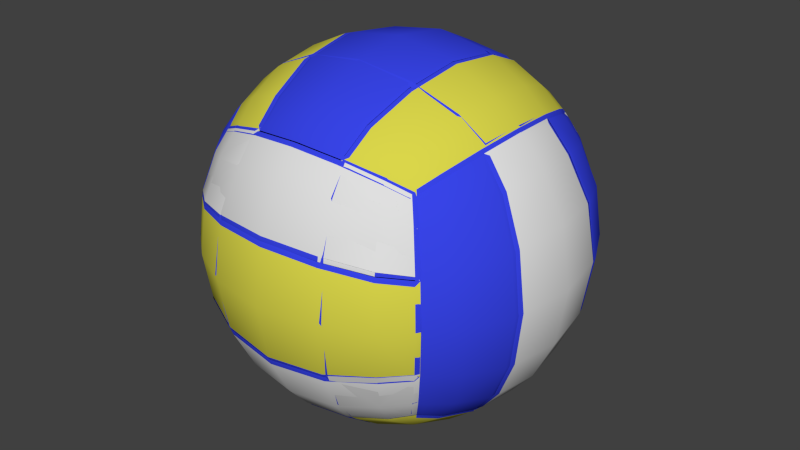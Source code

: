 # Source: Volleyball.blend  (saved by Blender 2.73.0; exported with 4.5.12 LTS)
import bpy
from mathutils import Matrix  # noqa: F401  (used for matrix-valued properties, if any)

bpy.ops.wm.read_factory_settings(use_empty=True)
scene = bpy.context.scene
scene.name = 'Scene'

# ---- collections
col_collection_1 = bpy.data.collections.new('Collection 1'); scene.collection.children.link(col_collection_1)

# ---- materials (node trees are filled in below, after node groups)
mat_blue_texture = bpy.data.materials.new('blue_texture')
mat_blue_texture.alpha_threshold = 0.0
mat_blue_texture.use_transparent_shadow = False
mat_blue_texture.diffuse_color = (0.03941, 0.05833, 0.8, 1.0)
mat_blue_texture.roughness = 0.5
mat_white_greyish_texture = bpy.data.materials.new('white_greyish_texture')
mat_white_greyish_texture.alpha_threshold = 0.0
mat_white_greyish_texture.use_transparent_shadow = False
mat_white_greyish_texture.diffuse_color = (0.7357, 0.7357, 0.7357, 1.0)
mat_white_greyish_texture.roughness = 0.5
mat_yellow_light_texture = bpy.data.materials.new('yellow_light_texture')
mat_yellow_light_texture.alpha_threshold = 0.0
mat_yellow_light_texture.use_transparent_shadow = False
mat_yellow_light_texture.diffuse_color = (0.6982, 0.6682, 0.06901, 1.0)
mat_yellow_light_texture.roughness = 0.5

# ---- material node trees

# ---- world
world_world = bpy.data.worlds.new('World'); scene.world = world_world
world_world.color = (0.05088, 0.05088, 0.05088)
world_world.use_sun_shadow = False
world_world.sun_shadow_jitter_overblur = 0.0
world_world.cycles.sampling_method = 'MANUAL'
world_world.cycles.sample_map_resolution = 256

# ---- meshes
me_cube_006 = bpy.data.meshes.new('Cube.006')
me_cube_006.from_pydata([(0.2051, 0.3006, 0.2097), (0.2023, -0.3015, -0.2112), (-0.3503, 0.005979, -0.2316), (-0.3487, -0.004419, 0.2341), (-0.4201, 0.0009371, 0.001465), (0.3503, -0.005979, 0.2316), (0.3487, 0.004419, -0.2341), (0.4201, -0.0009371, -0.001466), (0.2037, -0.3106, 0.1961), (-0.2037, -0.3097, 0.1975), (-5.945e-06, -0.3546, 0.2251), (-0.2051, -0.3006, -0.2097), (-0.001608, -0.3442, -0.2407), (0.2037, 0.3097, -0.1975), (-0.2037, 0.3106, -0.1961), (5.946e-06, 0.3546, -0.2251), (-0.2023, 0.3015, 0.2112), (0.001608, 0.3442, 0.2407), (-0.1932, -0.2645, -0.2616), (0.1914, 0.276, -0.2509), (-0.255, 0.267, 0.1986), (0.1932, 0.2645, 0.2616), (0.2563, 0.2744, -0.1865), (0.1919, -0.2768, 0.2495), (-0.2576, -0.2658, -0.1968), (0.2563, -0.2755, 0.1847), (0.1902, -0.2654, -0.263), (-0.001694, -0.297, -0.2957), (-0.3045, 0.007128, -0.2879), (-0.1919, 0.2768, -0.2495), (-0.0002932, 0.3099, -0.2822), (0.3025, 0.005774, -0.29), (-0.2563, 0.2755, -0.1847), (-0.1902, 0.2654, 0.263), (0.001694, 0.297, 0.2957), (0.2576, 0.2658, 0.1968), (-0.3025, -0.005774, 0.29), (-0.1914, -0.276, 0.2509), (0.0002932, -0.3099, 0.2822), (0.3045, -0.007128, 0.2879), (-0.2563, -0.2744, 0.1865), (0.255, -0.267, -0.1986), (-0.3396, -0.09623, -0.2252), (-0.3381, -0.1062, 0.223), (-0.4005, -0.1215, -0.001337), (-0.3391, 0.1078, -0.2207), (-0.3376, 0.09775, 0.2276), (-0.3999, 0.1233, 0.004129), (-0.3981, -0.002075, 0.1341), (-0.399, 0.003853, -0.1313), (0.3391, -0.1078, 0.2207), (0.3376, -0.09775, -0.2276), (0.3999, -0.1233, -0.004129), (0.3396, 0.09623, 0.2252), (0.3381, 0.1062, -0.223), (0.4005, 0.1215, 0.001336), (0.3981, 0.002075, -0.1341), (0.399, -0.003853, 0.1313), (0.223, -0.336, 0.1136), (-0.2237, -0.335, 0.1151), (-0.0004206, -0.3971, 0.1334), (0.2222, -0.3306, -0.13), (-0.2245, -0.3296, -0.1284), (-0.001398, -0.3908, -0.1509), (-0.1122, -0.3415, 0.2173), (0.1122, -0.342, 0.2165), (-0.1138, -0.3315, -0.2315), (0.1107, -0.332, -0.2323), (0.2237, 0.335, -0.1151), (-0.223, 0.336, -0.1136), (0.0004206, 0.3971, -0.1334), (0.2245, 0.3296, 0.1284), (-0.2222, 0.3306, 0.13), (0.001398, 0.3908, 0.1509), (-0.1122, 0.342, -0.2165), (0.1122, 0.3415, -0.2173), (-0.1107, 0.332, 0.2323), (0.1138, 0.3315, 0.2315), (0.2356, -0.2466, -0.2434), (0.2368, 0.2561, -0.2321), (0.2384, 0.2455, 0.2417), (0.2372, -0.2572, 0.2305), (-0.2384, -0.2455, -0.2417), (-0.2372, 0.2572, -0.2305), (-0.2356, 0.2466, 0.2434), (-0.2368, -0.2561, 0.2321), (0.1027, -0.2881, -0.2866), (-0.106, -0.2876, -0.2858), (-0.2962, -0.08829, -0.2815), (-0.2957, 0.1021, -0.2773), (-0.1046, 0.3006, -0.2727), (0.1041, 0.3001, -0.2734), (0.2942, 0.1008, -0.2793), (0.2938, -0.08961, -0.2836), (-0.2764, 0.2943, -0.1077), (-0.2756, 0.2891, 0.1226), (-0.1027, 0.2881, 0.2866), (0.106, 0.2876, 0.2858), (0.2778, 0.2879, 0.1207), (0.277, 0.293, -0.1096), (-0.2938, 0.08961, 0.2836), (-0.2942, -0.1008, 0.2793), (-0.1041, -0.3001, 0.2734), (0.1046, -0.3006, 0.2727), (0.2957, -0.1021, 0.2773), (0.2962, 0.08829, 0.2815), (-0.277, -0.293, 0.1096), (-0.2778, -0.2879, -0.1207), (0.2756, -0.2891, -0.1226), (0.2764, -0.2943, 0.1077), (-0.3816, -0.1183, 0.1249), (-0.3825, -0.1126, -0.1274), (-0.3811, 0.1143, 0.1301), (-0.3819, 0.12, -0.1222), (0.3811, -0.1143, -0.1301), (0.3819, -0.12, 0.1222), (0.3816, 0.1183, -0.1249), (0.3825, 0.1126, 0.1274), (-0.1266, -0.3783, 0.1281), (0.1258, -0.3788, 0.1272), (-0.1275, -0.3722, -0.1439), (0.1249, -0.3727, -0.1448), (-0.1258, 0.3788, -0.1272), (0.1266, 0.3783, -0.1281), (-0.1249, 0.3727, 0.1448), (0.1275, 0.3722, 0.1439), (-0.1054, -0.2787, -0.2913), (-0.1921, -0.2557, -0.2671), (-0.2419, -0.2346, -0.245), (0.1034, 0.2914, -0.2793), (0.1903, 0.2674, -0.2568), (0.2403, 0.2453, -0.236), (-0.2843, 0.2836, 0.1111), (-0.2607, 0.2583, 0.1973), (-0.2392, 0.2357, 0.2467), (0.1054, 0.2787, 0.2913), (0.1921, 0.2557, 0.2671), (0.2419, 0.2346, 0.245), (0.2856, 0.287, -0.09836), (0.262, 0.2656, -0.1856), (0.1041, -0.2919, 0.2785), (0.1908, -0.2682, 0.2554), (0.2408, -0.2464, 0.2343), (-0.2864, -0.2823, -0.1091), (-0.2633, -0.2571, -0.1954), (0.285, -0.2882, 0.09637), (0.2621, -0.2668, 0.1837), (0.2392, -0.2357, -0.2467), (0.189, -0.2565, -0.2685), (0.1021, -0.2791, -0.292), (-0.001693, -0.288, -0.3011), (-0.2866, -0.09673, -0.2866), (-0.2956, 0.007234, -0.2935), (-0.2861, 0.1107, -0.282), (-0.2408, 0.2464, -0.2343), (-0.1908, 0.2682, -0.2554), (-0.1041, 0.2919, -0.2785), (-0.0003329, 0.3011, -0.288), (0.2846, 0.1095, -0.284), (0.2936, 0.005919, -0.2956), (0.2841, -0.098, -0.2886), (-0.2621, 0.2668, -0.1837), (-0.285, 0.2882, -0.09637), (-0.189, 0.2565, 0.2685), (-0.1021, 0.2791, 0.292), (0.001693, 0.288, 0.3011), (0.2633, 0.2571, 0.1954), (0.2864, 0.2823, 0.1091), (-0.2841, 0.098, 0.2886), (-0.2936, -0.005919, 0.2956), (-0.2846, -0.1095, 0.284), (-0.2403, -0.2453, 0.236), (-0.1903, -0.2674, 0.2568), (-0.1034, -0.2914, 0.2793), (0.0003329, -0.3011, 0.288), (0.2861, -0.1107, 0.282), (0.2956, -0.007234, 0.2935), (0.2866, 0.09673, 0.2866), (-0.262, -0.2656, 0.1856), (-0.2856, -0.287, 0.09836), (0.2607, -0.2583, -0.1973), (0.2843, -0.2836, -0.1111), (-0.3776, -0.122, -0.1271), (-0.3351, -0.1056, -0.224), (-0.3336, -0.1156, 0.2213), (-0.3767, -0.1276, 0.1241), (-0.3956, -0.1308, -0.001561), (-0.377, 0.1292, -0.1215), (-0.3346, 0.117, -0.219), (-0.333, 0.1071, 0.2263), (-0.3762, 0.1236, 0.1297), (-0.395, 0.1326, 0.004319), (0.377, -0.1292, 0.1215), (0.3346, -0.117, 0.219), (0.333, -0.1071, -0.2263), (0.3762, -0.1236, -0.1297), (0.395, -0.1326, -0.004319), (0.3776, 0.122, 0.1271), (0.3351, 0.1056, 0.224), (0.3336, 0.1156, -0.2213), (0.3767, 0.1276, -0.1241), (0.3956, 0.1308, 0.001561), (0.1252, -0.3799, 0.1167), (0.2223, -0.337, 0.1031), (-0.2231, -0.336, 0.1047), (-0.1261, -0.3793, 0.1176), (-0.0004593, -0.3981, 0.1229), (0.1243, -0.3743, -0.1344), (0.2216, -0.332, -0.1196), (-0.2239, -0.331, -0.118), (-0.1269, -0.3737, -0.1336), (-0.001365, -0.3922, -0.1405), (0.1261, 0.3793, -0.1176), (0.2231, 0.336, -0.1047), (-0.2223, 0.337, -0.1031), (-0.1252, 0.3799, -0.1167), (0.0004593, 0.3981, -0.1229), (0.1269, 0.3737, 0.1336), (0.2239, 0.331, 0.118), (-0.2216, 0.332, 0.1196), (-0.1243, 0.3743, 0.1344), (0.001365, 0.3922, 0.1405), (0.2068, 0.1971, 0.3079), (-0.2068, 0.2102, -0.2991), (-0.233, -0.3495, -0.005174), (0.2329, -0.3494, -0.009908), (-5.243e-05, -0.42, -0.009063), (0.233, 0.3495, 0.005174), (-0.2329, 0.3494, 0.009908), (5.244e-05, 0.42, 0.009063), (0.2006, 0.2103, -0.3032), (0.2005, -0.197, -0.312), (0.2294, 0.007563, -0.3518), (-0.2068, -0.1971, -0.3079), (-0.2365, 0.007519, -0.3471), (-0.2005, 0.197, 0.312), (-0.2006, -0.2103, 0.3032), (-0.2294, -0.007563, 0.3518), (0.2068, -0.2102, 0.2991), (0.2365, -0.007519, 0.3471), (-0.2591, -0.1858, -0.2722), (-0.2535, 0.1858, 0.2774), (0.1944, -0.2621, 0.2632), (0.2591, 0.1858, 0.2722), (-0.1889, 0.2504, 0.2781), (0.2536, 0.1975, -0.2691), (-0.1944, -0.2504, -0.2742), (0.1889, 0.2621, -0.2671), (-0.259, 0.1974, -0.2639), (-0.2921, 0.006521, -0.3005), (-0.289, -0.3035, -0.003611), (-0.2536, -0.1975, 0.2691), (-0.2859, -0.006575, 0.3063), (-0.289, 0.3034, 0.009484), (-0.1889, -0.2621, 0.2671), (0.259, -0.1974, 0.2639), (0.2921, -0.00652, 0.3005), (0.1944, 0.2504, 0.2742), (0.289, -0.3034, -0.009484), (0.2535, -0.1858, -0.2774), (0.2859, 0.006575, -0.3063), (0.289, 0.3035, 0.003611), (0.1889, -0.2504, -0.2781), (-0.1944, 0.2621, -0.2632), (-0.2253, -0.3363, -0.107), (0.2231, -0.3363, -0.1116), (-0.001294, -0.3975, -0.1311), (-0.2232, -0.3407, 0.09696), (0.2252, -0.3407, 0.09241), (0.001194, -0.4027, 0.1138), (0.1327, -0.3984, -0.009947), (-0.1328, -0.3984, -0.007249), (0.2232, 0.3407, -0.09696), (-0.2252, 0.3407, -0.09241), (-0.001194, 0.4027, -0.1138), (0.2253, 0.3363, 0.107), (-0.2231, 0.3363, 0.1116), (0.001294, 0.3975, 0.1311), (-0.1327, 0.3984, 0.009947), (0.1328, 0.3984, 0.007249), (0.1184, 0.2305, -0.3292), (0.1184, -0.2161, -0.3388), (0.1382, 0.008515, -0.3954), (-0.1252, 0.2305, -0.3267), (-0.1252, -0.2161, -0.3364), (-0.1462, 0.008488, -0.3925), (0.221, -0.1049, -0.3414), (0.221, 0.1195, -0.3366), (-0.2279, -0.105, -0.3369), (-0.2279, 0.1194, -0.332), (-0.1184, 0.2161, 0.3388), (-0.1184, -0.2305, 0.3292), (-0.1382, -0.008515, 0.3954), (0.1252, 0.2161, 0.3364), (0.1252, -0.2305, 0.3267), (0.1462, -0.008488, 0.3925), (-0.221, -0.1195, 0.3366), (-0.221, 0.1049, 0.3414), (0.2279, -0.1194, 0.332), (0.2279, 0.105, 0.3369), (-0.2395, 0.2423, -0.2438), (-0.2344, 0.2315, 0.2589), (0.2396, 0.2315, 0.2541), (0.2345, 0.2424, -0.2486), (-0.2396, -0.2315, -0.2541), (-0.2345, -0.2424, 0.2486), (0.2395, -0.2423, 0.2438), (0.2344, -0.2315, -0.2589), (-0.2827, 0.1107, -0.289), (-0.2827, -0.09802, -0.2935), (-0.2815, -0.2929, -0.09872), (-0.2796, -0.297, 0.09169), (-0.2767, -0.1107, 0.2947), (-0.2767, 0.09796, 0.2992), (-0.2795, 0.2928, 0.1044), (-0.2814, 0.297, -0.08599), (-0.1123, -0.2829, 0.2863), (0.1181, -0.2829, 0.2839), (0.2827, -0.1107, 0.289), (0.2827, 0.09802, 0.2935), (0.1182, 0.2704, 0.2959), (-0.1122, 0.2704, 0.2982), (0.2814, -0.297, 0.08599), (0.2795, -0.2928, -0.1044), (0.2767, -0.09796, -0.2992), (0.2767, 0.1107, -0.2947), (0.2796, 0.297, -0.09169), (0.2815, 0.2929, 0.09872), (0.1122, -0.2704, -0.2982), (-0.1182, -0.2704, -0.2959), (-0.1181, 0.2829, -0.2839), (0.1123, 0.2829, -0.2863), (0.1249, -0.3792, -0.1258), (-0.1274, -0.3792, -0.1233), (0.1273, -0.3842, 0.1068), (-0.125, -0.3842, 0.1094), (-0.1273, 0.3842, -0.1068), (0.125, 0.3842, -0.1094), (-0.1249, 0.3792, 0.1258), (0.1274, 0.3792, 0.1233), (0.1322, -0.1181, -0.3796), (0.1322, 0.1343, -0.3741), (-0.1399, -0.1181, -0.3768), (-0.1398, 0.1343, -0.3714), (-0.1322, -0.1343, 0.3741), (-0.1322, 0.1181, 0.3796), (0.1398, -0.1343, 0.3714), (0.1399, 0.1181, 0.3768), (-0.2882, -0.09761, -0.2846), (-0.2647, -0.1849, -0.2634), (-0.243, -0.2353, -0.2432), (-0.2824, 0.09755, 0.2904), (-0.2593, 0.1848, 0.2687), (-0.2381, 0.2353, 0.2481), (0.1066, -0.2914, 0.2781), (0.1932, -0.2676, 0.2543), (0.243, -0.2457, 0.2329), (0.2882, 0.09761, 0.2846), (0.2647, 0.1849, 0.2634), (0.243, 0.2353, 0.2432), (-0.1008, 0.2791, 0.2925), (-0.1878, 0.2563, 0.2695), (0.2824, 0.1099, -0.2859), (0.2594, 0.1962, -0.2605), (0.2381, 0.2457, -0.2377), (-0.1067, -0.2791, -0.2904), (-0.1932, -0.2563, -0.2657), (0.1009, 0.2914, -0.2802), (0.1879, 0.2676, -0.2582), (-0.243, 0.2457, -0.2329), (-0.2646, 0.1961, -0.2552), (-0.2882, 0.1099, -0.2801), (-0.2976, 0.006329, -0.2915), (-0.2864, -0.2831, -0.107), (-0.2946, -0.2946, -0.003363), (-0.2843, -0.2875, 0.1005), (-0.2381, -0.2457, 0.2377), (-0.2594, -0.1962, 0.2605), (-0.2824, -0.1099, 0.2859), (-0.2916, -0.006384, 0.2975), (-0.2842, 0.283, 0.1128), (-0.2946, 0.2945, 0.00935), (-0.2863, 0.2875, -0.09468), (-0.1879, -0.2676, 0.2582), (-0.1009, -0.2914, 0.2802), (0.2646, -0.1961, 0.2552), (0.2882, -0.1099, 0.2801), (0.2976, -0.006329, 0.2915), (0.1932, 0.2563, 0.2657), (0.1067, 0.2791, 0.2904), (0.2863, -0.2875, 0.09468), (0.2946, -0.2945, -0.00935), (0.2842, -0.283, -0.1128), (0.2381, -0.2353, -0.2481), (0.2593, -0.1848, -0.2687), (0.2824, -0.09755, -0.2904), (0.2916, 0.006384, -0.2975), (0.2843, 0.2875, -0.1005), (0.2946, 0.2946, 0.003363), (0.2864, 0.2831, 0.107), (0.1878, -0.2563, -0.2695), (0.1008, -0.2791, -0.2925), (-0.1932, 0.2676, -0.2543), (-0.1066, 0.2914, -0.2781), (-0.1269, -0.3741, -0.1324), (-0.2239, -0.3316, -0.1163), (0.2215, -0.3316, -0.1208), (0.1243, -0.3741, -0.135), (-0.001388, -0.3923, -0.1403), (-0.1244, -0.3795, 0.1187), (-0.2216, -0.3364, 0.1064), (0.2238, -0.3364, 0.1019), (0.1269, -0.3795, 0.1162), (0.001289, -0.398, 0.1232), (0.1244, 0.3795, -0.1187), (0.2216, 0.3364, -0.1064), (-0.2238, 0.3364, -0.1019), (-0.1269, 0.3795, -0.1162), (-0.001289, 0.398, -0.1232), (0.1269, 0.3741, 0.1324), (0.2239, 0.3316, 0.1163), (-0.2215, 0.3316, 0.1208), (-0.1243, 0.3741, 0.135), (0.001388, 0.3923, 0.1403), (0.1218, 0.1337, -0.3753), (0.108, 0.2299, -0.3303), (0.1079, -0.2154, -0.3399), (0.1218, -0.1175, -0.3808), (0.1277, 0.008541, -0.3965), (-0.1294, 0.1337, -0.3728), (-0.1147, 0.2299, -0.328), (-0.1148, -0.2155, -0.3377), (-0.1295, -0.1175, -0.3782), (-0.1358, 0.008516, -0.3938), (-0.1218, 0.1175, 0.3808), (-0.1079, 0.2154, 0.3399), (-0.108, -0.2299, 0.3303), (-0.1218, -0.1337, 0.3753), (-0.1277, -0.00854, 0.3965), (0.1295, 0.1175, 0.3782), (0.1148, 0.2155, 0.3377), (0.1147, -0.2299, 0.328), (0.1294, -0.1337, 0.3728), (0.1358, -0.008516, 0.3938), (-0.2037, -0.3057, -0.2037), (0.2037, -0.3057, -0.2037), (0.2037, -0.3057, 0.2037), (-0.2037, -0.3057, 0.2037), (-0.2563, -0.2707, 0.1917), (-0.2563, 0.2707, -0.1917), (0.1917, 0.2707, 0.2563), (0.2563, 0.2707, -0.1917), (-0.1917, 0.2707, -0.2563), (0.2563, -0.2707, -0.1917), (-0.1917, -0.2707, 0.2563), (0.1917, -0.2707, -0.2563), (-0.2563, -0.2707, -0.1917), (-0.289, -0.3035, -2.98e-08), (-0.289, 8.149e-08, 0.3035), (-0.2563, 0.2707, 0.1917), (-0.289, 0.3035, -4.4e-08), (-0.289, 7.777e-08, -0.3035), (-0.1917, 0.2707, 0.2563), (0.2563, 0.2707, 0.1917), (0.289, 0.3035, -4.563e-08), (0.1917, 0.2707, -0.2563), (0.289, 8.149e-08, 0.3035), (0.2563, -0.2707, 0.1917), (0.289, -0.3035, -3.166e-08), (0.289, 7.823e-08, -0.3035), (0.1917, -0.2707, 0.2563), (-0.1917, -0.2707, -0.2563), (-0.2242, -0.102, 0.3386), (0.2242, -0.102, 0.3386), (1.397e-09, -0.1225, 0.4002), (-0.2242, 0.102, 0.3386), (0.2242, 0.102, 0.3386), (-6.985e-10, 0.1225, 0.4002), (0.2242, -0.102, -0.3386), (-0.2242, -0.102, -0.3386), (1.63e-09, -0.1225, -0.4002), (0.2242, 0.102, -0.3386), (-0.2242, 0.102, -0.3386), (-4.657e-10, 0.1225, -0.4002), (0.1218, -0.3329, -0.2233), (0.1218, -0.3329, 0.2233), (0.1422, -0.394, -2.841e-08), (-0.1218, -0.3329, -0.2233), (-0.1218, -0.3329, 0.2233), (-0.1422, -0.394, -2.887e-08), (0.2245, -0.3368, 0.1122), (0.2245, -0.3368, -0.1122), (-0.2245, -0.3368, 0.1122), (-0.2245, -0.3368, -0.1122), (-0.1218, 0.3329, -0.2233), (-0.1218, 0.3329, 0.2233), (-0.1422, 0.394, -4.657e-08), (0.1218, 0.3329, -0.2233), (0.1218, 0.3329, 0.2233), (0.1422, 0.394, -4.563e-08), (-0.237, -0.2514, -0.237), (-0.237, 0.2514, -0.237), (0.237, 0.2514, -0.237), (0.237, -0.2514, -0.237), (-0.237, -0.2514, 0.237), (-0.237, 0.2514, 0.237), (0.237, 0.2514, 0.237), (0.237, -0.2514, 0.237), (-0.2797, -0.2942, -0.1044), (-0.2797, -0.2942, 0.1044), (-0.2805, -0.09523, 0.295), (-0.2805, 0.09523, 0.295), (-0.2797, 0.2942, 0.1044), (-0.2797, 0.2942, -0.1044), (-0.2805, 0.09523, -0.295), (-0.2805, -0.09523, -0.295), (-0.1152, 0.2911, 0.2767), (0.1152, 0.2911, 0.2767), (0.2797, 0.2942, 0.1044), (0.2797, 0.2942, -0.1044), (0.1152, 0.2911, -0.2767), (-0.1152, 0.2911, -0.2767), (0.2805, 0.09523, 0.295), (0.2805, -0.09523, 0.295), (0.2797, -0.2942, 0.1044), (0.2797, -0.2942, -0.1044), (0.2805, -0.09523, -0.295), (0.2805, 0.09523, -0.295), (0.1152, -0.2911, 0.2767), (-0.1152, -0.2911, 0.2767), (-0.1152, -0.2911, -0.2767), (0.1152, -0.2911, -0.2767), (0.1262, -0.1163, 0.3818), (-0.1262, -0.1163, 0.3818), (0.1262, 0.1163, 0.3818), (-0.1262, 0.1163, 0.3818), (-0.1262, -0.1163, -0.3818), (0.1262, -0.1163, -0.3818), (-0.1262, 0.1163, -0.3818), (0.1262, 0.1163, -0.3818), (0.136, -0.3756, 0.1262), (0.136, -0.3756, -0.1262), (-0.136, -0.3756, 0.1262), (-0.136, -0.3756, -0.1262), (-0.136, 0.3756, 0.1262), (-0.136, 0.3756, -0.1262), (0.136, 0.3756, 0.1262), (0.136, 0.3756, -0.1262), (-0.2853, -0.2853, 0.1038), (-0.262, -0.262, 0.1906), (-0.2406, -0.2406, 0.2406), (-0.2853, 0.2853, -0.1038), (-0.262, 0.262, -0.1906), (-0.2406, 0.2406, -0.2406), (0.1038, 0.2853, 0.2853), (0.1906, 0.262, 0.262), (0.2406, 0.2406, 0.2406), (0.2853, 0.2853, -0.1038), (0.262, 0.262, -0.1906), (0.2406, 0.2406, -0.2406), (-0.1038, 0.2853, -0.2853), (-0.1906, 0.262, -0.262), (0.2853, -0.2853, -0.1038), (0.262, -0.262, -0.1906), (0.2406, -0.2406, -0.2406), (-0.1038, -0.2853, 0.2853), (-0.1906, -0.262, 0.262), (0.1038, -0.2853, -0.2853), (0.1906, -0.262, -0.262), (-0.2406, -0.2406, -0.2406), (-0.262, -0.262, -0.1906), (-0.2853, -0.2853, -0.1038), (-0.2946, -0.2946, -3.027e-08), (-0.2853, -0.1038, 0.2853), (-0.2946, 8.149e-08, 0.2946), (-0.2853, 0.1038, 0.2853), (-0.2406, 0.2406, 0.2406), (-0.262, 0.262, 0.1906), (-0.2853, 0.2853, 0.1038), (-0.2946, 0.2946, -4.377e-08), (-0.2853, 0.1038, -0.2853), (-0.2946, 7.87e-08, -0.2946), (-0.2853, -0.1038, -0.2853), (-0.1906, 0.262, 0.262), (-0.1038, 0.2853, 0.2853), (0.262, 0.262, 0.1906), (0.2853, 0.2853, 0.1038), (0.2946, 0.2946, -4.517e-08), (0.1906, 0.262, -0.262), (0.1038, 0.2853, -0.2853), (0.2853, 0.1038, 0.2853), (0.2946, 8.103e-08, 0.2946), (0.2853, -0.1038, 0.2853), (0.2406, -0.2406, 0.2406), (0.262, -0.262, 0.1906), (0.2853, -0.2853, 0.1038), (0.2946, -0.2946, -3.19e-08), (0.2853, -0.1038, -0.2853), (0.2946, 7.777e-08, -0.2946), (0.2853, 0.1038, -0.2853), (0.1906, -0.262, 0.262), (0.1038, -0.2853, 0.2853), (-0.1906, -0.262, -0.262), (-0.1038, -0.2853, -0.2853), (-0.1256, -0.1256, 0.3769), (-0.2227, -0.1114, 0.3341), (0.2227, -0.1114, 0.3341), (0.1256, -0.1256, 0.3769), (1.397e-09, -0.1318, 0.3953), (-0.1256, 0.1256, 0.3769), (-0.2227, 0.1114, 0.3341), (0.2227, 0.1114, 0.3341), (0.1256, 0.1256, 0.3769), (-2.328e-10, 0.1318, 0.3953), (0.1256, -0.1256, -0.3769), (0.2227, -0.1114, -0.3341), (-0.2227, -0.1114, -0.3341), (-0.1256, -0.1256, -0.3769), (1.63e-09, -0.1318, -0.3953), (0.1256, 0.1256, -0.3769), (0.2227, 0.1114, -0.3341), (-0.2227, 0.1114, -0.3341), (-0.1256, 0.1256, -0.3769), (-2.328e-10, 0.1318, -0.3953), (0.1256, -0.3769, -0.1256), (0.1114, -0.3341, -0.2227), (0.1114, -0.3341, 0.2227), (0.1256, -0.3769, 0.1256), (0.1318, -0.3953, -3.027e-08), (-0.1256, -0.3769, -0.1256), (-0.1114, -0.3341, -0.2227), (-0.1114, -0.3341, 0.2227), (-0.1256, -0.3769, 0.1256), (-0.1318, -0.3953, -2.887e-08), (-0.1256, 0.3769, -0.1256), (-0.1114, 0.3341, -0.2227), (-0.1114, 0.3341, 0.2227), (-0.1256, 0.3769, 0.1256), (-0.1318, 0.3953, -4.47e-08), (0.1256, 0.3769, -0.1256), (0.1114, 0.3341, -0.2227), (0.1114, 0.3341, 0.2227), (0.1256, 0.3769, 0.1256), (0.1318, 0.3953, -4.75e-08), (0.304, -0.1999, -0.2099), (-0.3075, 0.207, -0.1974), (0.002933, 0.2268, 0.3535), (0.003179, -0.239, 0.3454), (0.003672, -0.00735, 0.42), (-0.002933, -0.2268, -0.3535), (-0.003179, 0.239, -0.3454), (-0.003672, 0.00735, -0.42), (-0.3073, -0.2003, -0.2045), (-0.3038, -0.2074, 0.2028), (-0.3494, -0.2331, -0.001025), (-0.304, 0.1999, 0.2099), (-0.3496, 0.2326, 0.007129), (0.3038, 0.2074, -0.2028), (0.3073, 0.2003, 0.2045), (0.3494, 0.2331, 0.001025), (0.3075, -0.207, 0.1974), (0.3496, -0.2326, -0.007129), (-0.2692, 0.2527, 0.1985), (0.2689, 0.2598, -0.1895), (0.2731, -0.1959, 0.2505), (0.2692, -0.2527, -0.1985), (0.2684, 0.1963, -0.2553), (-0.2723, -0.2531, -0.1938), (-0.2686, 0.187, 0.262), (-0.2729, -0.1873, -0.2572), (-0.2725, 0.2594, -0.1848), (-0.3036, 0.2888, 0.007709), (0.0025, 0.2837, 0.3085), (0.2723, 0.2531, 0.1938), (0.3033, 0.2892, 0.002409), (-0.002806, 0.2943, -0.2984), (0.2729, 0.1873, 0.2572), (0.2725, -0.2594, 0.1848), (0.3036, -0.2888, -0.007709), (0.2686, -0.187, -0.262), (0.002806, -0.2943, 0.2984), (-0.2689, -0.2598, 0.1895), (-0.3033, -0.2892, -0.002409), (-0.0025, -0.2837, -0.3085), (-0.2684, -0.1963, 0.2553), (-0.2731, 0.1959, -0.2505), (-0.09917, 0.2182, 0.3434), (-0.09894, -0.2302, 0.3355), (-0.119, -0.007086, 0.4012), (0.1049, 0.2183, 0.3416), (0.1051, -0.23, 0.3337), (0.126, -0.006919, 0.399), (0.003554, -0.1397, 0.3961), (0.003414, 0.1258, 0.4008), (-0.1049, -0.2183, -0.3416), (-0.1051, 0.23, -0.3337), (-0.126, 0.006919, -0.399), (0.09917, -0.2182, -0.3434), (0.09894, 0.2302, -0.3355), (0.119, 0.007086, -0.4012), (-0.003554, 0.1397, -0.3961), (-0.003414, -0.1258, -0.4008), (-0.3348, -0.1181, -0.2225), (-0.3309, -0.1259, 0.2241), (-0.394, -0.1424, 0.0009517), (-0.3349, 0.1255, -0.2183), (-0.331, 0.1176, 0.2283), (-0.3941, 0.1419, 0.005929), (-0.3357, -0.2266, 0.1112), (-0.3377, -0.2227, -0.1132), (-0.3359, 0.2222, 0.1191), (-0.3379, 0.2262, -0.1053), (0.3309, 0.1259, -0.2241), (0.3348, 0.1181, 0.2225), (0.394, 0.1424, -0.0009517), (0.331, -0.1176, -0.2283), (0.3349, -0.1255, 0.2183), (0.3941, -0.1419, -0.005929), (0.3377, 0.2227, 0.1132), (0.3357, 0.2266, -0.1112), (0.3379, -0.2262, 0.1053), (0.3359, -0.2222, -0.1191), (-0.2536, 0.2409, -0.2306), (0.2492, 0.2413, -0.235), (0.2495, -0.2326, -0.2433), (-0.2534, -0.233, -0.2389), (-0.2495, 0.2326, 0.2433), (0.2534, 0.233, 0.2389), (0.2536, -0.2409, 0.2306), (-0.2492, -0.2413, 0.235), (-0.2952, 0.2813, -0.09688), (-0.2934, 0.2776, 0.1118), (-0.0928, 0.2752, 0.3007), (0.09766, 0.2754, 0.299), (0.2949, 0.278, 0.1067), (0.2931, 0.2817, -0.102), (0.0925, 0.2857, -0.2909), (-0.09796, 0.2856, -0.2892), (0.2935, 0.1105, 0.2761), (0.2936, -0.1198, 0.2721), (0.2952, -0.2813, 0.09688), (0.2934, -0.2776, -0.1118), (0.2888, -0.1101, -0.2812), (0.2887, 0.1202, -0.2772), (0.09796, -0.2856, 0.2892), (-0.0925, -0.2857, 0.2909), (-0.2931, -0.2817, 0.102), (-0.2949, -0.278, -0.1067), (-0.09766, -0.2754, -0.299), (0.0928, -0.2752, -0.3007), (-0.2887, -0.1202, 0.2772), (-0.2888, 0.1101, 0.2812), (-0.2936, 0.1198, -0.2721), (-0.2935, -0.1105, -0.2761), (-0.1129, -0.1329, 0.3805), (-0.1131, 0.1194, 0.3849), (0.1197, -0.1328, 0.3785), (0.1196, 0.1196, 0.3829), (-0.1197, 0.1328, -0.3785), (-0.1196, -0.1196, -0.3829), (0.1129, 0.1329, -0.3805), (0.1131, -0.1194, -0.3849), (-0.3744, -0.1385, 0.1271), (-0.3766, -0.1341, -0.1253), (-0.3746, 0.1335, 0.1318), (-0.3768, 0.138, -0.1205), (0.3766, 0.1341, 0.1253), (0.3744, 0.1385, -0.1271), (0.3768, -0.138, 0.1205), (0.3746, -0.1335, -0.1318), (-0.2846, 0.2833, 0.1112), (-0.2605, 0.2585, 0.1974), (-0.2386, 0.2362, 0.2468), (0.2843, 0.2873, -0.1012), (0.2602, 0.2655, -0.1882), (0.2383, 0.2449, -0.2384), (0.2879, -0.1085, 0.281), (0.2644, -0.1949, 0.2563), (0.2428, -0.2446, 0.2342), (0.2846, -0.2833, -0.1112), (0.2605, -0.2585, -0.1974), (0.2386, -0.2362, -0.2468), (0.2828, 0.1089, -0.286), (0.2596, 0.1953, -0.2609), (-0.2861, -0.2837, -0.1062), (-0.2635, -0.2588, -0.1928), (-0.2425, -0.2365, -0.2426), (-0.2829, 0.09856, 0.2896), (-0.2598, 0.1858, 0.2676), (-0.2878, -0.09895, -0.2846), (-0.2642, -0.1861, -0.263), (-0.2428, 0.2446, -0.2342), (-0.2638, 0.2651, -0.1836), (-0.2864, 0.2869, -0.09626), (-0.2948, 0.2944, 0.007729), (-0.1014, 0.2802, 0.2912), (0.00242, 0.2894, 0.2997), (0.1061, 0.2804, 0.2894), (0.2425, 0.2365, 0.2426), (0.2635, 0.2588, 0.1928), (0.2861, 0.2837, 0.1062), (0.2945, 0.2948, 0.002585), (0.1011, 0.2904, -0.2812), (-0.002731, 0.2997, -0.2894), (-0.1064, 0.2902, -0.2794), (0.2642, 0.1861, 0.263), (0.2878, 0.09895, 0.2846), (0.2638, -0.2651, 0.1836), (0.2864, -0.2869, 0.09626), (0.2948, -0.2944, -0.007729), (0.2598, -0.1858, -0.2676), (0.2829, -0.09856, -0.2896), (0.1064, -0.2902, 0.2794), (0.002731, -0.2997, 0.2894), (-0.1011, -0.2904, 0.2812), (-0.2383, -0.2449, 0.2384), (-0.2602, -0.2655, 0.1882), (-0.2843, -0.2873, 0.1012), (-0.2945, -0.2948, -0.002585), (-0.1061, -0.2804, -0.2894), (-0.00242, -0.2894, -0.2997), (0.1014, -0.2802, -0.2912), (-0.2596, -0.1953, 0.2609), (-0.2828, -0.1089, 0.286), (-0.2644, 0.1949, -0.2563), (-0.2879, 0.1085, -0.281), (-0.1224, 0.1189, 0.3801), (-0.1086, 0.2168, 0.3389), (-0.1083, -0.2286, 0.3311), (-0.1223, -0.1323, 0.3757), (-0.1283, -0.007006, 0.3964), (0.1289, 0.1191, 0.3779), (0.1142, 0.2169, 0.3369), (0.1144, -0.2285, 0.3291), (0.129, -0.1321, 0.3735), (0.1352, -0.006827, 0.3941), (-0.1289, -0.1191, -0.3779), (-0.1142, -0.2169, -0.3369), (-0.1144, 0.2285, -0.3291), (-0.129, 0.1321, -0.3735), (-0.1352, 0.006827, -0.3941), (0.1224, -0.1189, -0.3801), (0.1086, -0.2168, -0.3389), (0.1083, 0.2286, -0.3311), (0.1223, 0.1323, -0.3757), (0.1283, 0.007006, -0.3964), (-0.3779, -0.1237, -0.1245), (-0.3359, -0.1077, -0.2217), (-0.3321, -0.1155, 0.2236), (-0.3757, -0.1281, 0.1267), (-0.3952, -0.132, 0.001145), (-0.378, 0.1276, -0.1201), (-0.3361, 0.115, -0.2178), (-0.3322, 0.1072, 0.2275), (-0.3758, 0.1232, 0.1311), (-0.3953, 0.1315, 0.005758), (0.3757, 0.1281, -0.1267), (0.3321, 0.1155, -0.2236), (0.3359, 0.1077, 0.2217), (0.3779, 0.1237, 0.1245), (0.3952, 0.132, -0.001145), (0.3758, -0.1232, -0.1311), (0.3322, -0.1072, -0.2275), (0.3361, -0.115, 0.2178), (0.378, -0.1276, 0.1201), (0.3953, -0.1315, -0.005758)], [], [(0, 71, 125, 77), (0, 77, 97, 21), (0, 21, 80, 35), (0, 35, 98, 71), (1, 61, 121, 67), (1, 67, 86, 26), (1, 26, 78, 41), (1, 41, 108, 61), (2, 42, 111, 49), (2, 49, 113, 45), (2, 45, 89, 28), (2, 28, 88, 42), (3, 43, 101, 36), (3, 36, 100, 46), (3, 46, 112, 48), (3, 48, 110, 43), (4, 44, 110, 48), (4, 48, 112, 47), (4, 47, 113, 49), (4, 49, 111, 44), (5, 50, 115, 57), (5, 57, 117, 53), (5, 53, 105, 39), (5, 39, 104, 50), (6, 51, 93, 31), (6, 31, 92, 54), (6, 54, 116, 56), (6, 56, 114, 51), (7, 52, 114, 56), (7, 56, 116, 55), (7, 55, 117, 57), (7, 57, 115, 52), (8, 23, 103, 65), (8, 65, 119, 58), (8, 58, 109, 25), (8, 25, 81, 23), (9, 37, 85, 40), (9, 40, 106, 59), (9, 59, 118, 64), (9, 64, 102, 37), (10, 38, 102, 64), (10, 64, 118, 60), (10, 60, 119, 65), (10, 65, 103, 38), (11, 62, 107, 24), (11, 24, 82, 18), (11, 18, 87, 66), (11, 66, 120, 62), (12, 63, 120, 66), (12, 66, 87, 27), (12, 27, 86, 67), (12, 67, 121, 63), (13, 19, 91, 75), (13, 75, 123, 68), (13, 68, 99, 22), (13, 22, 79, 19), (14, 29, 83, 32), (14, 32, 94, 69), (14, 69, 122, 74), (14, 74, 90, 29), (15, 30, 90, 74), (15, 74, 122, 70), (15, 70, 123, 75), (15, 75, 91, 30), (16, 72, 95, 20), (16, 20, 84, 33), (16, 33, 96, 76), (16, 76, 124, 72), (17, 73, 124, 76), (17, 76, 96, 34), (17, 34, 97, 77), (17, 77, 125, 73), (87, 18, 127, 126), (18, 82, 128, 127), (91, 19, 130, 129), (19, 79, 131, 130), (20, 95, 132, 133), (84, 20, 133, 134), (21, 97, 135, 136), (80, 21, 136, 137), (22, 99, 138, 139), (79, 22, 139, 131), (103, 23, 141, 140), (23, 81, 142, 141), (24, 107, 143, 144), (82, 24, 144, 128), (25, 109, 145, 146), (81, 25, 146, 142), (78, 26, 148, 147), (26, 86, 149, 148), (86, 27, 150, 149), (27, 87, 126, 150), (88, 28, 152, 151), (28, 89, 153, 152), (83, 29, 155, 154), (29, 90, 156, 155), (90, 30, 157, 156), (30, 91, 129, 157), (92, 31, 159, 158), (31, 93, 160, 159), (32, 83, 154, 161), (94, 32, 161, 162), (33, 84, 134, 163), (96, 33, 163, 164), (34, 96, 164, 165), (97, 34, 165, 135), (35, 80, 137, 166), (98, 35, 166, 167), (100, 36, 169, 168), (36, 101, 170, 169), (85, 37, 172, 171), (37, 102, 173, 172), (102, 38, 174, 173), (38, 103, 140, 174), (104, 39, 176, 175), (39, 105, 177, 176), (40, 85, 171, 178), (106, 40, 178, 179), (41, 78, 147, 180), (108, 41, 180, 181), (111, 42, 183, 182), (42, 88, 151, 183), (101, 43, 184, 170), (43, 110, 185, 184), (110, 44, 186, 185), (44, 111, 182, 186), (45, 113, 187, 188), (89, 45, 188, 153), (46, 100, 168, 189), (112, 46, 189, 190), (47, 112, 190, 191), (113, 47, 191, 187), (115, 50, 193, 192), (50, 104, 175, 193), (93, 51, 194, 160), (51, 114, 195, 194), (114, 52, 196, 195), (52, 115, 192, 196), (53, 117, 197, 198), (105, 53, 198, 177), (54, 92, 158, 199), (116, 54, 199, 200), (55, 116, 200, 201), (117, 55, 201, 197), (58, 119, 202, 203), (109, 58, 203, 145), (59, 106, 179, 204), (118, 59, 204, 205), (60, 118, 205, 206), (119, 60, 206, 202), (121, 61, 208, 207), (61, 108, 181, 208), (107, 62, 209, 143), (62, 120, 210, 209), (120, 63, 211, 210), (63, 121, 207, 211), (68, 123, 212, 213), (99, 68, 213, 138), (69, 94, 162, 214), (122, 69, 214, 215), (70, 122, 215, 216), (123, 70, 216, 212), (125, 71, 218, 217), (71, 98, 167, 218), (95, 72, 219, 132), (72, 124, 220, 219), (124, 73, 221, 220), (73, 125, 217, 221), (222, 293, 347, 299), (222, 299, 319, 243), (222, 243, 302, 257), (222, 257, 320, 293), (223, 283, 343, 289), (223, 289, 308, 248), (223, 248, 300, 263), (223, 263, 330, 283), (224, 264, 333, 271), (224, 271, 335, 267), (224, 267, 311, 250), (224, 250, 310, 264), (225, 265, 323, 258), (225, 258, 322, 268), (225, 268, 334, 270), (225, 270, 332, 265), (226, 266, 332, 270), (226, 270, 334, 269), (226, 269, 335, 271), (226, 271, 333, 266), (227, 272, 337, 279), (227, 279, 339, 275), (227, 275, 327, 261), (227, 261, 326, 272), (228, 273, 315, 253), (228, 253, 314, 276), (228, 276, 338, 278), (228, 278, 336, 273), (229, 274, 336, 278), (229, 278, 338, 277), (229, 277, 339, 279), (229, 279, 337, 274), (230, 245, 325, 287), (230, 287, 341, 280), (230, 280, 331, 247), (230, 247, 303, 245), (231, 259, 307, 262), (231, 262, 328, 281), (231, 281, 340, 286), (231, 286, 324, 259), (232, 260, 324, 286), (232, 286, 340, 282), (232, 282, 341, 287), (232, 287, 325, 260), (233, 284, 329, 246), (233, 246, 304, 240), (233, 240, 309, 288), (233, 288, 342, 284), (234, 285, 342, 288), (234, 288, 309, 249), (234, 249, 308, 289), (234, 289, 343, 285), (235, 241, 313, 297), (235, 297, 345, 290), (235, 290, 321, 244), (235, 244, 301, 241), (236, 251, 305, 254), (236, 254, 316, 291), (236, 291, 344, 296), (236, 296, 312, 251), (237, 252, 312, 296), (237, 296, 344, 292), (237, 292, 345, 297), (237, 297, 313, 252), (238, 294, 317, 242), (238, 242, 306, 255), (238, 255, 318, 298), (238, 298, 346, 294), (239, 295, 346, 298), (239, 298, 318, 256), (239, 256, 319, 299), (239, 299, 347, 295), (309, 240, 349, 348), (240, 304, 350, 349), (313, 241, 352, 351), (241, 301, 353, 352), (242, 317, 354, 355), (306, 242, 355, 356), (243, 319, 357, 358), (302, 243, 358, 359), (244, 321, 360, 361), (301, 244, 361, 353), (325, 245, 363, 362), (245, 303, 364, 363), (246, 329, 365, 366), (304, 246, 366, 350), (247, 331, 367, 368), (303, 247, 368, 364), (300, 248, 370, 369), (248, 308, 371, 370), (308, 249, 372, 371), (249, 309, 348, 372), (310, 250, 374, 373), (250, 311, 375, 374), (305, 251, 377, 376), (251, 312, 378, 377), (312, 252, 379, 378), (252, 313, 351, 379), (314, 253, 381, 380), (253, 315, 382, 381), (254, 305, 376, 383), (316, 254, 383, 384), (255, 306, 356, 385), (318, 255, 385, 386), (256, 318, 386, 387), (319, 256, 387, 357), (257, 302, 359, 388), (320, 257, 388, 389), (322, 258, 391, 390), (258, 323, 392, 391), (307, 259, 394, 393), (259, 324, 395, 394), (324, 260, 396, 395), (260, 325, 362, 396), (326, 261, 398, 397), (261, 327, 399, 398), (262, 307, 393, 400), (328, 262, 400, 401), (263, 300, 369, 402), (330, 263, 402, 403), (333, 264, 405, 404), (264, 310, 373, 405), (323, 265, 406, 392), (265, 332, 407, 406), (332, 266, 408, 407), (266, 333, 404, 408), (267, 335, 409, 410), (311, 267, 410, 375), (268, 322, 390, 411), (334, 268, 411, 412), (269, 334, 412, 413), (335, 269, 413, 409), (337, 272, 415, 414), (272, 326, 397, 415), (315, 273, 416, 382), (273, 336, 417, 416), (336, 274, 418, 417), (274, 337, 414, 418), (275, 339, 419, 420), (327, 275, 420, 399), (276, 314, 380, 421), (338, 276, 421, 422), (277, 338, 422, 423), (339, 277, 423, 419), (280, 341, 424, 425), (331, 280, 425, 367), (281, 328, 401, 426), (340, 281, 426, 427), (282, 340, 427, 428), (341, 282, 428, 424), (343, 283, 430, 429), (283, 330, 403, 430), (329, 284, 431, 365), (284, 342, 432, 431), (342, 285, 433, 432), (285, 343, 429, 433), (290, 345, 434, 435), (321, 290, 435, 360), (291, 316, 384, 436), (344, 291, 436, 437), (292, 344, 437, 438), (345, 292, 438, 434), (347, 293, 440, 439), (293, 320, 389, 440), (317, 294, 441, 354), (294, 346, 442, 441), (346, 295, 443, 442), (295, 347, 439, 443), (444, 487, 543, 493), (444, 493, 508, 456), (444, 456, 500, 471), (444, 471, 530, 487), (445, 453, 525, 491), (445, 491, 541, 484), (445, 484, 531, 455), (445, 455, 503, 453), (446, 467, 507, 470), (446, 470, 528, 485), (446, 485, 540, 490), (446, 490, 524, 467), (447, 488, 529, 454), (447, 454, 504, 448), (447, 448, 509, 492), (447, 492, 542, 488), (509, 448, 549, 548), (448, 504, 550, 549), (513, 449, 552, 551), (449, 501, 553, 552), (450, 517, 554, 555), (506, 450, 555, 556), (451, 519, 557, 558), (502, 451, 558, 559), (452, 521, 560, 561), (501, 452, 561, 553), (525, 453, 563, 562), (453, 503, 564, 563), (454, 529, 565, 566), (504, 454, 566, 550), (455, 531, 567, 568), (503, 455, 568, 564), (500, 456, 570, 569), (456, 508, 571, 570), (508, 457, 572, 571), (457, 509, 548, 572), (510, 458, 574, 573), (458, 511, 575, 574), (505, 459, 577, 576), (459, 512, 578, 577), (512, 460, 579, 578), (460, 513, 551, 579), (514, 461, 581, 580), (461, 515, 582, 581), (462, 505, 576, 583), (516, 462, 583, 584), (463, 506, 556, 585), (518, 463, 585, 586), (464, 518, 586, 587), (519, 464, 587, 557), (465, 502, 559, 588), (520, 465, 588, 589), (522, 466, 591, 590), (466, 523, 592, 591), (507, 467, 594, 593), (467, 524, 595, 594), (524, 468, 596, 595), (468, 525, 562, 596), (526, 469, 598, 597), (469, 527, 599, 598), (470, 507, 593, 600), (528, 470, 600, 601), (471, 500, 569, 602), (530, 471, 602, 603), (533, 472, 605, 604), (472, 510, 573, 605), (523, 473, 606, 592), (473, 532, 607, 606), (532, 474, 608, 607), (474, 533, 604, 608), (475, 535, 609, 610), (511, 475, 610, 575), (476, 522, 590, 611), (534, 476, 611, 612), (477, 534, 612, 613), (535, 477, 613, 609), (537, 478, 615, 614), (478, 526, 597, 615), (515, 479, 616, 582), (479, 536, 617, 616), (536, 480, 618, 617), (480, 537, 614, 618), (481, 539, 619, 620), (527, 481, 620, 599), (482, 514, 580, 621), (538, 482, 621, 622), (483, 538, 622, 623), (539, 483, 623, 619), (484, 541, 624, 625), (531, 484, 625, 567), (485, 528, 601, 626), (540, 485, 626, 627), (486, 540, 627, 628), (541, 486, 628, 624), (543, 487, 630, 629), (487, 530, 603, 630), (529, 488, 631, 565), (488, 542, 632, 631), (542, 489, 633, 632), (489, 543, 629, 633), (494, 545, 634, 635), (521, 494, 635, 560), (495, 516, 584, 636), (544, 495, 636, 637), (496, 544, 637, 638), (545, 496, 638, 634), (547, 497, 640, 639), (497, 520, 589, 640), (517, 498, 641, 554), (498, 546, 642, 641), (546, 499, 643, 642), (499, 547, 639, 643), (644, 715, 769, 721), (644, 721, 741, 665), (644, 665, 724, 679), (644, 679, 742, 715), (645, 705, 765, 711), (645, 711, 730, 670), (645, 670, 722, 685), (645, 685, 752, 705), (646, 686, 755, 693), (646, 693, 757, 689), (646, 689, 733, 672), (646, 672, 732, 686), (647, 687, 745, 680), (647, 680, 744, 690), (647, 690, 756, 692), (647, 692, 754, 687), (648, 688, 754, 692), (648, 692, 756, 691), (648, 691, 757, 693), (648, 693, 755, 688), (649, 694, 759, 701), (649, 701, 761, 697), (649, 697, 749, 683), (649, 683, 748, 694), (650, 695, 737, 675), (650, 675, 736, 698), (650, 698, 760, 700), (650, 700, 758, 695), (651, 696, 758, 700), (651, 700, 760, 699), (651, 699, 761, 701), (651, 701, 759, 696), (652, 667, 747, 709), (652, 709, 763, 702), (652, 702, 753, 669), (652, 669, 725, 667), (653, 681, 729, 684), (653, 684, 750, 703), (653, 703, 762, 708), (653, 708, 746, 681), (654, 682, 746, 708), (654, 708, 762, 704), (654, 704, 763, 709), (654, 709, 747, 682), (655, 706, 751, 668), (655, 668, 726, 662), (655, 662, 731, 710), (655, 710, 764, 706), (656, 707, 764, 710), (656, 710, 731, 671), (656, 671, 730, 711), (656, 711, 765, 707), (657, 663, 735, 719), (657, 719, 767, 712), (657, 712, 743, 666), (657, 666, 723, 663), (658, 673, 727, 676), (658, 676, 738, 713), (658, 713, 766, 718), (658, 718, 734, 673), (659, 674, 734, 718), (659, 718, 766, 714), (659, 714, 767, 719), (659, 719, 735, 674), (660, 716, 739, 664), (660, 664, 728, 677), (660, 677, 740, 720), (660, 720, 768, 716), (661, 717, 768, 720), (661, 720, 740, 678), (661, 678, 741, 721), (661, 721, 769, 717), (731, 662, 771, 770), (662, 726, 772, 771), (735, 663, 774, 773), (663, 723, 775, 774), (664, 739, 776, 777), (728, 664, 777, 778), (665, 741, 779, 780), (724, 665, 780, 781), (666, 743, 782, 783), (723, 666, 783, 775), (747, 667, 785, 784), (667, 725, 786, 785), (668, 751, 787, 788), (726, 668, 788, 772), (669, 753, 789, 790), (725, 669, 790, 786), (722, 670, 792, 791), (670, 730, 793, 792), (730, 671, 794, 793), (671, 731, 770, 794), (732, 672, 796, 795), (672, 733, 797, 796), (727, 673, 799, 798), (673, 734, 800, 799), (734, 674, 801, 800), (674, 735, 773, 801), (736, 675, 803, 802), (675, 737, 804, 803), (676, 727, 798, 805), (738, 676, 805, 806), (677, 728, 778, 807), (740, 677, 807, 808), (678, 740, 808, 809), (741, 678, 809, 779), (679, 724, 781, 810), (742, 679, 810, 811), (744, 680, 813, 812), (680, 745, 814, 813), (729, 681, 816, 815), (681, 746, 817, 816), (746, 682, 818, 817), (682, 747, 784, 818), (748, 683, 820, 819), (683, 749, 821, 820), (684, 729, 815, 822), (750, 684, 822, 823), (685, 722, 791, 824), (752, 685, 824, 825), (755, 686, 827, 826), (686, 732, 795, 827), (745, 687, 828, 814), (687, 754, 829, 828), (754, 688, 830, 829), (688, 755, 826, 830), (689, 757, 831, 832), (733, 689, 832, 797), (690, 744, 812, 833), (756, 690, 833, 834), (691, 756, 834, 835), (757, 691, 835, 831), (759, 694, 837, 836), (694, 748, 819, 837), (737, 695, 838, 804), (695, 758, 839, 838), (758, 696, 840, 839), (696, 759, 836, 840), (697, 761, 841, 842), (749, 697, 842, 821), (698, 736, 802, 843), (760, 698, 843, 844), (699, 760, 844, 845), (761, 699, 845, 841), (702, 763, 846, 847), (753, 702, 847, 789), (703, 750, 823, 848), (762, 703, 848, 849), (704, 762, 849, 850), (763, 704, 850, 846), (765, 705, 852, 851), (705, 752, 825, 852), (751, 706, 853, 787), (706, 764, 854, 853), (764, 707, 855, 854), (707, 765, 851, 855), (712, 767, 856, 857), (743, 712, 857, 782), (713, 738, 806, 858), (766, 713, 858, 859), (714, 766, 859, 860), (767, 714, 860, 856), (769, 715, 862, 861), (715, 742, 811, 862), (739, 716, 863, 776), (716, 768, 864, 863), (768, 717, 865, 864), (717, 769, 861, 865)])
me_cube_006.polygons.foreach_set('use_smooth', [True] * 616)
me_cube_006.polygons.foreach_set('material_index', [1, 1, 1, 1, 1, 1, 1, 1, 1, 1, 1, 1, 1, 1, 1, 1, 1, 1, 1, 1, 1, 1, 1, 1, 1, 1, 1, 1, 1, 1, 1, 1, 1, 1, 1, 1, 1, 1, 1, 1, 1, 1, 1, 1, 1, 1, 1, 1, 1, 1, 1, 1, 1, 1, 1, 1, 1, 1, 1, 1, 1, 1, 1, 1, 1, 1, 1, 1, 1, 1, 1, 1, 0, 0, 0, 0, 1, 1, 0, 0, 1, 1, 0, 0, 1, 1, 1, 1, 0, 0, 0, 0, 1, 1, 0, 0, 0, 0, 1, 1, 1, 1, 0, 0, 0, 0, 1, 1, 1, 1, 0, 0, 0, 0, 1, 1, 1, 1, 1, 1, 0, 0, 0, 0, 0, 0, 0, 0, 0, 0, 0, 0, 0, 0, 0, 0, 0, 0, 0, 0, 0, 0, 0, 0, 1, 0, 0, 0, 0, 0, 0, 0, 0, 0, 0, 0, 0, 0, 0, 0, 0, 0, 0, 0, 0, 0, 0, 0, 2, 2, 2, 2, 2, 2, 2, 2, 2, 2, 2, 2, 2, 2, 2, 2, 2, 2, 2, 2, 2, 2, 2, 2, 2, 2, 2, 2, 2, 2, 2, 2, 2, 2, 2, 2, 2, 2, 2, 2, 2, 2, 2, 2, 2, 2, 2, 2, 2, 2, 2, 2, 2, 2, 2, 2, 2, 2, 2, 2, 2, 2, 2, 2, 2, 2, 2, 2, 2, 2, 2, 2, 0, 0, 0, 0, 2, 2, 0, 0, 2, 2, 0, 0, 2, 2, 2, 2, 0, 0, 0, 0, 2, 2, 0, 0, 0, 0, 2, 2, 2, 2, 0, 0, 0, 0, 2, 2, 2, 2, 0, 0, 2, 0, 2, 2, 2, 2, 2, 2, 0, 0, 0, 0, 0, 0, 0, 0, 0, 0, 0, 0, 0, 0, 0, 0, 0, 0, 0, 0, 0, 0, 0, 0, 0, 0, 0, 0, 2, 0, 0, 0, 0, 0, 0, 0, 0, 0, 0, 0, 0, 0, 0, 0, 0, 0, 0, 0, 1, 1, 1, 1, 1, 1, 1, 1, 1, 1, 1, 1, 1, 1, 1, 1, 1, 1, 0, 0, 0, 0, 0, 0, 0, 0, 1, 0, 0, 0, 0, 0, 0, 0, 0, 0, 0, 0, 0, 0, 0, 0, 0, 0, 0, 0, 0, 0, 0, 0, 0, 0, 0, 0, 0, 0, 0, 0, 0, 0, 0, 0, 0, 0, 0, 0, 0, 0, 0, 0, 0, 0, 0, 0, 0, 0, 0, 0, 0, 0, 0, 0, 0, 0, 0, 0, 0, 0, 0, 0, 0, 0, 0, 0, 0, 0, 1, 1, 0, 0, 0, 0, 0, 0, 0, 0, 0, 0, 0, 0, 0, 0, 0, 0, 0, 0, 0, 0, 0, 0, 0, 0, 0, 0, 0, 0, 0, 0, 0, 0, 0, 0, 0, 0, 0, 0, 0, 0, 0, 0, 0, 0, 0, 0, 0, 0, 0, 0, 0, 0, 0, 0, 0, 0, 0, 0, 0, 0, 0, 0, 0, 0, 0, 0, 0, 0, 0, 0, 0, 0, 0, 0, 0, 0, 0, 0, 0, 0, 0, 0, 0, 0, 0, 0, 0, 0, 0, 0, 0, 0, 0, 0, 0, 0, 0, 0, 0, 0, 0, 0, 0, 0, 0, 0, 0, 0, 0, 0, 0, 0, 0, 0, 0, 0, 0, 0, 0, 0, 0, 0, 0, 0, 0, 0, 0, 0, 0, 0, 0, 0, 0, 0, 0, 0, 0, 0, 0, 0, 0, 0, 0, 0, 0, 0, 0, 0, 0, 0, 0, 0, 0, 0, 0, 0, 0, 0, 0, 0, 0, 0, 0, 0, 0, 0, 0, 0, 0, 0, 0, 0, 0, 0, 0, 0, 0, 0, 0, 0, 0, 0])
_uv = me_cube_006.uv_layers.new(name='UVMap')
_uv.uv.foreach_set('vector', [0.2452, 0.5468, 0.3187, 0.5264, 0.3237, 0.6187, 0.2412, 0.6308, 0.2452, 0.5468, 0.2412, 0.6308, 0.1811, 0.6342, 0.19, 0.5534, 0.2452, 0.5468, 0.19, 0.5534, 0.1969, 0.5077, 0.2402, 0.4914, 0.2452, 0.5468, 0.2402, 0.4914, 0.3075, 0.4687, 0.3187, 0.5264, 0.636, 0.09016, 0.7095, 0.06984, 0.7145, 0.1621, 0.632, 0.1742, 0.636, 0.09016, 0.632, 0.1742, 0.5719, 0.1776, 0.5808, 0.09679, 0.636, 0.09016, 0.5808, 0.09679, 0.5877, 0.05111, 0.631, 0.03481, 0.636, 0.09016, 0.631, 0.03481, 0.6983, 0.01206, 0.7095, 0.06984, 0.07237, 0.1079, 0.07755, 0.01873, 0.1719, 0.01053, 0.1666, 0.1107, 0.07237, 0.1079, 0.1666, 0.1107, 0.1658, 0.2111, 0.07212, 0.1972, 0.07237, 0.1079, 0.07212, 0.1972, 0.009447, 0.1903, 0.009572, 0.106, 0.07237, 0.1079, 0.009572, 0.106, 0.01458, 0.02173, 0.07755, 0.01873, 0.485, 0.1204, 0.4852, 0.03114, 0.5479, 0.03796, 0.5478, 0.1223, 0.485, 0.1204, 0.5478, 0.1223, 0.5428, 0.2066, 0.4798, 0.2096, 0.485, 0.1204, 0.4798, 0.2096, 0.3854, 0.2178, 0.3908, 0.1176, 0.485, 0.1204, 0.3908, 0.1176, 0.3915, 0.01722, 0.4852, 0.03114, 0.2787, 0.1142, 0.2819, 0.009271, 0.3915, 0.01722, 0.3908, 0.1176, 0.2787, 0.1142, 0.3908, 0.1176, 0.3854, 0.2178, 0.2755, 0.219, 0.2787, 0.1142, 0.2755, 0.219, 0.1658, 0.2111, 0.1666, 0.1107, 0.2787, 0.1142, 0.1666, 0.1107, 0.1719, 0.01053, 0.2819, 0.009271, 0.485, 0.3487, 0.4798, 0.4379, 0.3854, 0.4461, 0.3908, 0.3459, 0.485, 0.3487, 0.3908, 0.3459, 0.3915, 0.2455, 0.4852, 0.2594, 0.485, 0.3487, 0.4852, 0.2594, 0.5479, 0.2663, 0.5478, 0.3506, 0.485, 0.3487, 0.5478, 0.3506, 0.5428, 0.4349, 0.4798, 0.4379, 0.07237, 0.3362, 0.07213, 0.4255, 0.009447, 0.4186, 0.009572, 0.3343, 0.07237, 0.3362, 0.009572, 0.3343, 0.01458, 0.25, 0.07755, 0.247, 0.07237, 0.3362, 0.07755, 0.247, 0.1719, 0.2388, 0.1666, 0.339, 0.07237, 0.3362, 0.1666, 0.339, 0.1658, 0.4394, 0.07213, 0.4255, 0.2787, 0.3425, 0.2755, 0.4473, 0.1658, 0.4394, 0.1666, 0.339, 0.2787, 0.3425, 0.1666, 0.339, 0.1719, 0.2388, 0.2819, 0.2376, 0.2787, 0.3425, 0.2819, 0.2376, 0.3915, 0.2455, 0.3908, 0.3459, 0.2787, 0.3425, 0.3908, 0.3459, 0.3854, 0.4461, 0.2755, 0.4473, 0.822, 0.09395, 0.8768, 0.1037, 0.8811, 0.1849, 0.8212, 0.1781, 0.822, 0.09395, 0.8212, 0.1781, 0.7396, 0.1613, 0.7498, 0.06948, 0.822, 0.09395, 0.7498, 0.06948, 0.7643, 0.01243, 0.8302, 0.03897, 0.822, 0.09395, 0.8302, 0.03897, 0.8724, 0.05771, 0.8768, 0.1037, 0.8118, 0.4532, 0.867, 0.4466, 0.8601, 0.4923, 0.8168, 0.5086, 0.8118, 0.4532, 0.8168, 0.5086, 0.7495, 0.5313, 0.7383, 0.4736, 0.8118, 0.4532, 0.7383, 0.4736, 0.7333, 0.3813, 0.8158, 0.3692, 0.8118, 0.4532, 0.8158, 0.3692, 0.8759, 0.3658, 0.867, 0.4466, 0.8194, 0.2737, 0.8812, 0.2754, 0.8759, 0.3658, 0.8158, 0.3692, 0.8194, 0.2737, 0.8158, 0.3692, 0.7333, 0.3813, 0.7333, 0.2712, 0.8194, 0.2737, 0.7333, 0.2712, 0.7396, 0.1613, 0.8212, 0.1781, 0.8194, 0.2737, 0.8212, 0.1781, 0.8811, 0.1849, 0.8812, 0.2754, 0.6258, 0.4494, 0.698, 0.4739, 0.6835, 0.531, 0.6176, 0.5044, 0.6258, 0.4494, 0.6176, 0.5044, 0.5754, 0.4857, 0.571, 0.4397, 0.6258, 0.4494, 0.571, 0.4397, 0.5667, 0.3585, 0.6266, 0.3653, 0.6258, 0.4494, 0.6266, 0.3653, 0.7082, 0.3821, 0.698, 0.4739, 0.6284, 0.2697, 0.7145, 0.2722, 0.7082, 0.3821, 0.6266, 0.3653, 0.6284, 0.2697, 0.6266, 0.3653, 0.5667, 0.3585, 0.5666, 0.268, 0.6284, 0.2697, 0.5666, 0.268, 0.5719, 0.1776, 0.632, 0.1742, 0.6284, 0.2697, 0.632, 0.1742, 0.7145, 0.1621, 0.7145, 0.2722, 0.09812, 0.5506, 0.1529, 0.5603, 0.1572, 0.6415, 0.09729, 0.6347, 0.09812, 0.5506, 0.09729, 0.6347, 0.01567, 0.6179, 0.0259, 0.5261, 0.09812, 0.5506, 0.0259, 0.5261, 0.04041, 0.469, 0.1063, 0.4956, 0.09812, 0.5506, 0.1063, 0.4956, 0.1485, 0.5143, 0.1529, 0.5603, 0.08789, 0.9098, 0.1431, 0.9032, 0.1362, 0.9489, 0.09294, 0.9652, 0.08789, 0.9098, 0.09294, 0.9652, 0.02563, 0.9879, 0.0144, 0.9302, 0.08789, 0.9098, 0.0144, 0.9302, 0.009402, 0.8379, 0.09185, 0.8258, 0.08789, 0.9098, 0.09185, 0.8258, 0.152, 0.8224, 0.1431, 0.9032, 0.09553, 0.7303, 0.1573, 0.732, 0.152, 0.8224, 0.09185, 0.8258, 0.09553, 0.7303, 0.09185, 0.8258, 0.009402, 0.8379, 0.009433, 0.7278, 0.09553, 0.7303, 0.009433, 0.7278, 0.01567, 0.6179, 0.09729, 0.6347, 0.09553, 0.7303, 0.09729, 0.6347, 0.1572, 0.6415, 0.1573, 0.732, 0.235, 0.9061, 0.3072, 0.9305, 0.2927, 0.9876, 0.2268, 0.961, 0.235, 0.9061, 0.2268, 0.961, 0.1846, 0.9423, 0.1802, 0.8963, 0.235, 0.9061, 0.1802, 0.8963, 0.1759, 0.8151, 0.2358, 0.8219, 0.235, 0.9061, 0.2358, 0.8219, 0.3174, 0.8387, 0.3072, 0.9305, 0.2376, 0.7263, 0.3237, 0.7288, 0.3174, 0.8387, 0.2358, 0.8219, 0.2376, 0.7263, 0.2358, 0.8219, 0.1759, 0.8151, 0.1758, 0.7246, 0.2376, 0.7263, 0.1758, 0.7246, 0.1811, 0.6342, 0.2412, 0.6308, 0.2376, 0.7263, 0.2412, 0.6308, 0.3237, 0.6187, 0.3237, 0.7288, 0.5667, 0.3585, 0.571, 0.4397, 0.5617, 0.4403, 0.5575, 0.3587, 0.571, 0.4397, 0.5754, 0.4857, 0.5667, 0.4919, 0.5617, 0.4403, 0.1572, 0.6415, 0.1529, 0.5603, 0.1622, 0.5597, 0.1664, 0.6413, 0.1529, 0.5603, 0.1485, 0.5143, 0.1572, 0.5081, 0.1622, 0.5597, 0.2268, 0.961, 0.2927, 0.9876, 0.2989, 0.9998, 0.2232, 0.9696, 0.1846, 0.9423, 0.2268, 0.961, 0.2232, 0.9696, 0.1759, 0.9485, 0.19, 0.5534, 0.1811, 0.6342, 0.1719, 0.6335, 0.1808, 0.5522, 0.1969, 0.5077, 0.19, 0.5534, 0.1808, 0.5522, 0.1887, 0.501, 0.1063, 0.4956, 0.04041, 0.469, 0.03422, 0.4568, 0.1099, 0.487, 0.1485, 0.5143, 0.1063, 0.4956, 0.1099, 0.487, 0.1572, 0.5081, 0.8811, 0.1849, 0.8768, 0.1037, 0.8861, 0.1031, 0.8903, 0.1847, 0.8768, 0.1037, 0.8724, 0.05771, 0.8811, 0.05148, 0.8861, 0.1031, 0.6176, 0.5044, 0.6835, 0.531, 0.6897, 0.5432, 0.614, 0.513, 0.5754, 0.4857, 0.6176, 0.5044, 0.614, 0.513, 0.5667, 0.4919, 0.8302, 0.03897, 0.7643, 0.01243, 0.7581, 0.0001914, 0.8338, 0.0304, 0.8724, 0.05771, 0.8302, 0.03897, 0.8338, 0.0304, 0.8811, 0.05148, 0.5877, 0.05111, 0.5808, 0.09679, 0.5716, 0.09562, 0.5795, 0.0444, 0.5808, 0.09679, 0.5719, 0.1776, 0.5627, 0.1769, 0.5716, 0.09562, 0.5719, 0.1776, 0.5666, 0.268, 0.5575, 0.2677, 0.5627, 0.1769, 0.5666, 0.268, 0.5667, 0.3585, 0.5575, 0.3587, 0.5575, 0.2677, 0.01458, 0.02173, 0.009572, 0.106, 0.0001915, 0.1057, 0.005844, 0.01289, 0.009572, 0.106, 0.009447, 0.1903, 0.0001914, 0.1986, 0.0001915, 0.1057, 0.1362, 0.9489, 0.1431, 0.9032, 0.1523, 0.9044, 0.1444, 0.9556, 0.1431, 0.9032, 0.152, 0.8224, 0.1612, 0.8231, 0.1523, 0.9044, 0.152, 0.8224, 0.1573, 0.732, 0.1664, 0.7323, 0.1612, 0.8231, 0.1573, 0.732, 0.1572, 0.6415, 0.1664, 0.6413, 0.1664, 0.7323, 0.01458, 0.25, 0.009572, 0.3343, 0.0001914, 0.334, 0.005844, 0.2412, 0.009572, 0.3343, 0.009447, 0.4186, 0.0001917, 0.4269, 0.0001914, 0.334, 0.09294, 0.9652, 0.1362, 0.9489, 0.1444, 0.9556, 0.09603, 0.974, 0.02563, 0.9879, 0.09294, 0.9652, 0.09603, 0.974, 0.01875, 0.9998, 0.1802, 0.8963, 0.1846, 0.9423, 0.1759, 0.9485, 0.1709, 0.8969, 0.1759, 0.8151, 0.1802, 0.8963, 0.1709, 0.8969, 0.1667, 0.8153, 0.1758, 0.7246, 0.1759, 0.8151, 0.1667, 0.8153, 0.1667, 0.7243, 0.1811, 0.6342, 0.1758, 0.7246, 0.1667, 0.7243, 0.1719, 0.6335, 0.2402, 0.4914, 0.1969, 0.5077, 0.1887, 0.501, 0.2371, 0.4827, 0.3075, 0.4687, 0.2402, 0.4914, 0.2371, 0.4827, 0.3143, 0.4568, 0.5428, 0.2066, 0.5478, 0.1223, 0.5572, 0.1226, 0.5515, 0.2154, 0.5478, 0.1223, 0.5479, 0.03796, 0.5572, 0.02966, 0.5572, 0.1226, 0.8601, 0.4923, 0.867, 0.4466, 0.8762, 0.4478, 0.8683, 0.499, 0.867, 0.4466, 0.8759, 0.3658, 0.8851, 0.3665, 0.8762, 0.4478, 0.8759, 0.3658, 0.8812, 0.2754, 0.8903, 0.2757, 0.8851, 0.3665, 0.8812, 0.2754, 0.8811, 0.1849, 0.8903, 0.1847, 0.8903, 0.2757, 0.5428, 0.4349, 0.5478, 0.3506, 0.5572, 0.3509, 0.5515, 0.4437, 0.5478, 0.3506, 0.5479, 0.2663, 0.5572, 0.258, 0.5572, 0.3509, 0.8168, 0.5086, 0.8601, 0.4923, 0.8683, 0.499, 0.8199, 0.5173, 0.7495, 0.5313, 0.8168, 0.5086, 0.8199, 0.5173, 0.7426, 0.5432, 0.631, 0.03481, 0.5877, 0.05111, 0.5795, 0.0444, 0.6279, 0.02605, 0.6983, 0.01206, 0.631, 0.03481, 0.6279, 0.02605, 0.7052, 0.0001914, 0.1719, 0.01053, 0.07755, 0.01873, 0.07695, 0.009369, 0.1715, 0.001294, 0.07755, 0.01873, 0.01458, 0.02173, 0.005844, 0.01289, 0.07695, 0.009369, 0.5479, 0.03796, 0.4852, 0.03114, 0.4864, 0.02183, 0.5572, 0.02966, 0.4852, 0.03114, 0.3915, 0.01722, 0.3925, 0.008018, 0.4864, 0.02183, 0.3915, 0.01722, 0.2819, 0.009271, 0.2821, 0.0001914, 0.3925, 0.008018, 0.2819, 0.009271, 0.1719, 0.01053, 0.1715, 0.001294, 0.2821, 0.0001914, 0.07212, 0.1972, 0.1658, 0.2111, 0.1649, 0.2203, 0.07095, 0.2065, 0.009447, 0.1903, 0.07212, 0.1972, 0.07095, 0.2065, 0.0001914, 0.1986, 0.4798, 0.2096, 0.5428, 0.2066, 0.5515, 0.2154, 0.4804, 0.2189, 0.3854, 0.2178, 0.4798, 0.2096, 0.4804, 0.2189, 0.3858, 0.227, 0.2755, 0.219, 0.3854, 0.2178, 0.3858, 0.227, 0.2752, 0.2281, 0.1658, 0.2111, 0.2755, 0.219, 0.2752, 0.2281, 0.1649, 0.2203, 0.3854, 0.4461, 0.4798, 0.4379, 0.4804, 0.4472, 0.3858, 0.4553, 0.4798, 0.4379, 0.5428, 0.4349, 0.5515, 0.4437, 0.4804, 0.4472, 0.009447, 0.4186, 0.07213, 0.4255, 0.07095, 0.4348, 0.0001917, 0.4269, 0.07213, 0.4255, 0.1658, 0.4394, 0.1649, 0.4486, 0.07095, 0.4348, 0.1658, 0.4394, 0.2755, 0.4473, 0.2752, 0.4564, 0.1649, 0.4486, 0.2755, 0.4473, 0.3854, 0.4461, 0.3858, 0.4553, 0.2752, 0.4564, 0.4852, 0.2594, 0.3915, 0.2455, 0.3925, 0.2363, 0.4864, 0.2501, 0.5479, 0.2663, 0.4852, 0.2594, 0.4864, 0.2501, 0.5572, 0.258, 0.07755, 0.247, 0.01458, 0.25, 0.005844, 0.2412, 0.07695, 0.2377, 0.1719, 0.2388, 0.07755, 0.247, 0.07695, 0.2377, 0.1715, 0.2296, 0.2819, 0.2376, 0.1719, 0.2388, 0.1715, 0.2296, 0.2821, 0.2285, 0.3915, 0.2455, 0.2819, 0.2376, 0.2821, 0.2285, 0.3925, 0.2363, 0.7498, 0.06948, 0.7396, 0.1613, 0.7305, 0.1605, 0.7408, 0.06776, 0.7643, 0.01243, 0.7498, 0.06948, 0.7408, 0.06776, 0.7581, 0.0001914, 0.7383, 0.4736, 0.7495, 0.5313, 0.7426, 0.5432, 0.7292, 0.4748, 0.7333, 0.3813, 0.7383, 0.4736, 0.7292, 0.4748, 0.7242, 0.3816, 0.7333, 0.2712, 0.7333, 0.3813, 0.7242, 0.3816, 0.7241, 0.2709, 0.7396, 0.1613, 0.7333, 0.2712, 0.7241, 0.2709, 0.7305, 0.1605, 0.7145, 0.1621, 0.7095, 0.06984, 0.7186, 0.06864, 0.7236, 0.1618, 0.7095, 0.06984, 0.6983, 0.01206, 0.7052, 0.0001914, 0.7186, 0.06864, 0.6835, 0.531, 0.698, 0.4739, 0.707, 0.4756, 0.6897, 0.5432, 0.698, 0.4739, 0.7082, 0.3821, 0.7173, 0.3829, 0.707, 0.4756, 0.7082, 0.3821, 0.7145, 0.2722, 0.7237, 0.2724, 0.7173, 0.3829, 0.7145, 0.2722, 0.7145, 0.1621, 0.7236, 0.1618, 0.7237, 0.2724, 0.0259, 0.5261, 0.01567, 0.6179, 0.006551, 0.6171, 0.01686, 0.5244, 0.04041, 0.469, 0.0259, 0.5261, 0.01686, 0.5244, 0.03422, 0.4568, 0.0144, 0.9302, 0.02563, 0.9879, 0.01875, 0.9998, 0.005273, 0.9314, 0.009402, 0.8379, 0.0144, 0.9302, 0.005273, 0.9314, 0.0002539, 0.8382, 0.009433, 0.7278, 0.009402, 0.8379, 0.0002539, 0.8382, 0.0001914, 0.7276, 0.01567, 0.6179, 0.009433, 0.7278, 0.0001914, 0.7276, 0.006551, 0.6171, 0.3237, 0.6187, 0.3187, 0.5264, 0.3278, 0.5252, 0.3328, 0.6184, 0.3187, 0.5264, 0.3075, 0.4687, 0.3143, 0.4568, 0.3278, 0.5252, 0.2927, 0.9876, 0.3072, 0.9305, 0.3162, 0.9322, 0.2989, 0.9998, 0.3072, 0.9305, 0.3174, 0.8387, 0.3265, 0.8395, 0.3162, 0.9322, 0.3174, 0.8387, 0.3237, 0.7288, 0.3329, 0.7291, 0.3265, 0.8395, 0.3237, 0.7288, 0.3237, 0.6187, 0.3328, 0.6184, 0.3329, 0.7291, 0.07866, 0.5468, 0.1522, 0.5265, 0.1571, 0.6187, 0.0747, 0.6308, 0.07866, 0.5468, 0.0747, 0.6308, 0.01453, 0.6342, 0.02345, 0.5534, 0.07866, 0.5468, 0.02345, 0.5534, 0.03039, 0.5077, 0.07361, 0.4914, 0.07866, 0.5468, 0.07361, 0.4914, 0.1409, 0.4687, 0.1522, 0.5265, 0.8026, 0.09016, 0.8761, 0.06984, 0.881, 0.1621, 0.7986, 0.1742, 0.8026, 0.09016, 0.7986, 0.1742, 0.7384, 0.1776, 0.7473, 0.09679, 0.8026, 0.09016, 0.7473, 0.09679, 0.7543, 0.05111, 0.7975, 0.03481, 0.8026, 0.09016, 0.7975, 0.03481, 0.8648, 0.01206, 0.8761, 0.06984, 0.07237, 0.1079, 0.07755, 0.01873, 0.1719, 0.01053, 0.1666, 0.1107, 0.07237, 0.1079, 0.1666, 0.1107, 0.1658, 0.2111, 0.07212, 0.1972, 0.07237, 0.1079, 0.07212, 0.1972, 0.009447, 0.1903, 0.009572, 0.106, 0.07237, 0.1079, 0.009572, 0.106, 0.01458, 0.02173, 0.07755, 0.01873, 0.485, 0.1204, 0.4852, 0.03114, 0.5479, 0.03796, 0.5478, 0.1223, 0.485, 0.1204, 0.5478, 0.1223, 0.5428, 0.2066, 0.4798, 0.2096, 0.485, 0.1204, 0.4798, 0.2096, 0.3854, 0.2178, 0.3908, 0.1176, 0.485, 0.1204, 0.3908, 0.1176, 0.3915, 0.01722, 0.4852, 0.03114, 0.2787, 0.1142, 0.2819, 0.009271, 0.3915, 0.01722, 0.3908, 0.1176, 0.2787, 0.1142, 0.3908, 0.1176, 0.3854, 0.2178, 0.2755, 0.219, 0.2787, 0.1142, 0.2755, 0.219, 0.1658, 0.2111, 0.1666, 0.1107, 0.2787, 0.1142, 0.1666, 0.1107, 0.1719, 0.01053, 0.2819, 0.009271, 0.485, 0.3487, 0.4798, 0.4379, 0.3854, 0.4461, 0.3908, 0.3459, 0.485, 0.3487, 0.3908, 0.3459, 0.3915, 0.2455, 0.4852, 0.2594, 0.485, 0.3487, 0.4852, 0.2594, 0.5479, 0.2663, 0.5478, 0.3506, 0.485, 0.3487, 0.5478, 0.3506, 0.5428, 0.4349, 0.4798, 0.4379, 0.07237, 0.3362, 0.07213, 0.4255, 0.009447, 0.4186, 0.009572, 0.3343, 0.07237, 0.3362, 0.009572, 0.3343, 0.01458, 0.25, 0.07755, 0.247, 0.07237, 0.3362, 0.07755, 0.247, 0.1719, 0.2388, 0.1666, 0.339, 0.07237, 0.3362, 0.1666, 0.339, 0.1658, 0.4394, 0.07213, 0.4255, 0.2787, 0.3425, 0.2755, 0.4473, 0.1658, 0.4394, 0.1666, 0.339, 0.2787, 0.3425, 0.1666, 0.339, 0.1719, 0.2388, 0.2819, 0.2376, 0.2787, 0.3425, 0.2819, 0.2376, 0.3915, 0.2455, 0.3908, 0.3459, 0.2787, 0.3425, 0.3908, 0.3459, 0.3854, 0.4461, 0.2755, 0.4473, 0.2647, 0.5506, 0.3194, 0.5603, 0.3237, 0.6415, 0.2638, 0.6347, 0.2647, 0.5506, 0.2638, 0.6347, 0.1822, 0.6179, 0.1925, 0.5261, 0.2647, 0.5506, 0.1925, 0.5261, 0.207, 0.469, 0.2729, 0.4956, 0.2647, 0.5506, 0.2729, 0.4956, 0.3151, 0.5143, 0.3194, 0.5603, 0.2544, 0.9098, 0.3096, 0.9032, 0.3027, 0.9489, 0.2595, 0.9652, 0.2544, 0.9098, 0.2595, 0.9652, 0.1922, 0.9879, 0.1809, 0.9302, 0.2544, 0.9098, 0.1809, 0.9302, 0.176, 0.8379, 0.2584, 0.8258, 0.2544, 0.9098, 0.2584, 0.8258, 0.3186, 0.8224, 0.3096, 0.9032, 0.2621, 0.7303, 0.3238, 0.732, 0.3186, 0.8224, 0.2584, 0.8258, 0.2621, 0.7303, 0.2584, 0.8258, 0.176, 0.8379, 0.176, 0.7278, 0.2621, 0.7303, 0.176, 0.7278, 0.1822, 0.6179, 0.2638, 0.6347, 0.2621, 0.7303, 0.2638, 0.6347, 0.3237, 0.6415, 0.3238, 0.732, 0.7923, 0.4494, 0.8645, 0.4739, 0.85, 0.531, 0.7841, 0.5044, 0.7923, 0.4494, 0.7841, 0.5044, 0.7419, 0.4857, 0.7376, 0.4397, 0.7923, 0.4494, 0.7376, 0.4397, 0.7333, 0.3585, 0.7932, 0.3653, 0.7923, 0.4494, 0.7932, 0.3653, 0.8748, 0.3821, 0.8645, 0.4739, 0.7949, 0.2697, 0.881, 0.2722, 0.8748, 0.3821, 0.7932, 0.3653, 0.7949, 0.2697, 0.7932, 0.3653, 0.7333, 0.3585, 0.7331, 0.268, 0.7949, 0.2697, 0.7331, 0.268, 0.7384, 0.1776, 0.7986, 0.1742, 0.7949, 0.2697, 0.7986, 0.1742, 0.881, 0.1621, 0.881, 0.2722, 0.6555, 0.09395, 0.7102, 0.1037, 0.7145, 0.1849, 0.6546, 0.1781, 0.6555, 0.09395, 0.6546, 0.1781, 0.573, 0.1613, 0.5833, 0.06948, 0.6555, 0.09395, 0.5833, 0.06948, 0.5978, 0.01243, 0.6637, 0.03897, 0.6555, 0.09395, 0.6637, 0.03897, 0.7059, 0.05771, 0.7102, 0.1037, 0.6452, 0.4532, 0.7004, 0.4466, 0.6935, 0.4923, 0.6503, 0.5086, 0.6452, 0.4532, 0.6503, 0.5086, 0.583, 0.5313, 0.5717, 0.4735, 0.6452, 0.4532, 0.5717, 0.4735, 0.5668, 0.3813, 0.6492, 0.3692, 0.6452, 0.4532, 0.6492, 0.3692, 0.7094, 0.3658, 0.7004, 0.4466, 0.6529, 0.2737, 0.7146, 0.2754, 0.7094, 0.3658, 0.6492, 0.3692, 0.6529, 0.2737, 0.6492, 0.3692, 0.5668, 0.3813, 0.5668, 0.2712, 0.6529, 0.2737, 0.5668, 0.2712, 0.573, 0.1613, 0.6546, 0.1781, 0.6529, 0.2737, 0.6546, 0.1781, 0.7145, 0.1849, 0.7146, 0.2754, 0.06843, 0.9061, 0.1406, 0.9305, 0.1261, 0.9876, 0.06023, 0.961, 0.06843, 0.9061, 0.06023, 0.961, 0.01802, 0.9423, 0.01369, 0.8963, 0.06843, 0.9061, 0.01369, 0.8963, 0.009377, 0.8151, 0.06926, 0.8219, 0.06843, 0.9061, 0.06926, 0.8219, 0.1509, 0.8387, 0.1406, 0.9305, 0.07101, 0.7263, 0.1571, 0.7288, 0.1509, 0.8387, 0.06926, 0.8219, 0.07101, 0.7263, 0.06926, 0.8219, 0.009377, 0.8151, 0.009251, 0.7246, 0.07101, 0.7263, 0.009251, 0.7246, 0.01453, 0.6342, 0.0747, 0.6308, 0.07101, 0.7263, 0.0747, 0.6308, 0.1571, 0.6187, 0.1571, 0.7288, 0.7333, 0.3585, 0.7376, 0.4397, 0.7283, 0.4403, 0.7241, 0.3587, 0.7376, 0.4397, 0.7419, 0.4857, 0.7333, 0.4919, 0.7283, 0.4403, 0.7145, 0.1849, 0.7102, 0.1037, 0.7195, 0.1031, 0.7237, 0.1847, 0.7102, 0.1037, 0.7059, 0.05771, 0.7145, 0.05148, 0.7195, 0.1031, 0.06023, 0.961, 0.1261, 0.9876, 0.1323, 0.9998, 0.05665, 0.9696, 0.01802, 0.9423, 0.06023, 0.961, 0.05665, 0.9696, 0.009364, 0.9485, 0.02345, 0.5534, 0.01453, 0.6342, 0.00537, 0.6335, 0.0142, 0.5522, 0.03039, 0.5077, 0.02345, 0.5534, 0.0142, 0.5522, 0.02211, 0.501, 0.6637, 0.03897, 0.5978, 0.01243, 0.5916, 0.0001914, 0.6672, 0.0304, 0.7059, 0.05771, 0.6637, 0.03897, 0.6672, 0.0304, 0.7145, 0.05148, 0.3237, 0.6415, 0.3194, 0.5603, 0.3287, 0.5597, 0.3329, 0.6413, 0.3194, 0.5603, 0.3151, 0.5143, 0.3237, 0.5081, 0.3287, 0.5597, 0.7841, 0.5044, 0.85, 0.531, 0.8562, 0.5432, 0.7806, 0.513, 0.7419, 0.4857, 0.7841, 0.5044, 0.7806, 0.513, 0.7333, 0.4919, 0.2729, 0.4956, 0.207, 0.469, 0.2008, 0.4568, 0.2764, 0.487, 0.3151, 0.5143, 0.2729, 0.4956, 0.2764, 0.487, 0.3237, 0.5081, 0.7543, 0.05111, 0.7473, 0.09679, 0.7381, 0.09562, 0.746, 0.0444, 0.7473, 0.09679, 0.7384, 0.1776, 0.7293, 0.1769, 0.7381, 0.09562, 0.7384, 0.1776, 0.7331, 0.268, 0.7241, 0.2677, 0.7293, 0.1769, 0.7331, 0.268, 0.7333, 0.3585, 0.7241, 0.3587, 0.7241, 0.2677, 0.01458, 0.02173, 0.009572, 0.106, 0.0001914, 0.1057, 0.005844, 0.01289, 0.009572, 0.106, 0.009447, 0.1903, 0.0001916, 0.1986, 0.0001914, 0.1057, 0.6935, 0.4923, 0.7004, 0.4466, 0.7097, 0.4478, 0.7018, 0.499, 0.7004, 0.4466, 0.7094, 0.3658, 0.7185, 0.3665, 0.7097, 0.4478, 0.7094, 0.3658, 0.7146, 0.2754, 0.7237, 0.2757, 0.7185, 0.3665, 0.7146, 0.2754, 0.7145, 0.1849, 0.7237, 0.1847, 0.7237, 0.2757, 0.01458, 0.25, 0.009572, 0.3343, 0.0001914, 0.334, 0.005844, 0.2412, 0.009572, 0.3343, 0.009447, 0.4186, 0.0001917, 0.4269, 0.0001914, 0.334, 0.6503, 0.5086, 0.6935, 0.4923, 0.7018, 0.499, 0.6534, 0.5173, 0.583, 0.5313, 0.6503, 0.5086, 0.6534, 0.5173, 0.5761, 0.5432, 0.01369, 0.8963, 0.01802, 0.9423, 0.009364, 0.9485, 0.004386, 0.8969, 0.009377, 0.8151, 0.01369, 0.8963, 0.004386, 0.8969, 0.0001916, 0.8153, 0.009251, 0.7246, 0.009377, 0.8151, 0.0001916, 0.8153, 0.0001914, 0.7243, 0.01453, 0.6342, 0.009251, 0.7246, 0.0001914, 0.7243, 0.00537, 0.6335, 0.07361, 0.4914, 0.03039, 0.5077, 0.02211, 0.501, 0.07052, 0.4827, 0.1409, 0.4687, 0.07361, 0.4914, 0.07052, 0.4827, 0.1478, 0.4568, 0.5428, 0.2066, 0.5478, 0.1223, 0.5572, 0.1226, 0.5515, 0.2154, 0.5478, 0.1223, 0.5479, 0.03796, 0.5572, 0.02966, 0.5572, 0.1226, 0.3027, 0.9489, 0.3096, 0.9032, 0.3189, 0.9044, 0.311, 0.9556, 0.3096, 0.9032, 0.3186, 0.8224, 0.3277, 0.8231, 0.3189, 0.9044, 0.3186, 0.8224, 0.3238, 0.732, 0.3329, 0.7323, 0.3277, 0.8231, 0.3238, 0.732, 0.3237, 0.6415, 0.3329, 0.6413, 0.3329, 0.7323, 0.5428, 0.4349, 0.5478, 0.3506, 0.5572, 0.3509, 0.5515, 0.4437, 0.5478, 0.3506, 0.5479, 0.2663, 0.5572, 0.258, 0.5572, 0.3509, 0.2595, 0.9652, 0.3027, 0.9489, 0.311, 0.9556, 0.2626, 0.974, 0.1922, 0.9879, 0.2595, 0.9652, 0.2626, 0.974, 0.1853, 0.9998, 0.7975, 0.03481, 0.7543, 0.05111, 0.746, 0.0444, 0.7944, 0.02605, 0.8648, 0.01206, 0.7975, 0.03481, 0.7944, 0.02605, 0.8717, 0.0001914, 0.1719, 0.01053, 0.07755, 0.01873, 0.07695, 0.009369, 0.1715, 0.001294, 0.07755, 0.01873, 0.01458, 0.02173, 0.005844, 0.01289, 0.07695, 0.009369, 0.5479, 0.03796, 0.4852, 0.03114, 0.4864, 0.02183, 0.5572, 0.02966, 0.4852, 0.03114, 0.3915, 0.01722, 0.3925, 0.008018, 0.4864, 0.02183, 0.3915, 0.01722, 0.2819, 0.009271, 0.2821, 0.0001914, 0.3925, 0.008018, 0.2819, 0.009271, 0.1719, 0.01053, 0.1715, 0.001294, 0.2821, 0.0001914, 0.07212, 0.1972, 0.1658, 0.2111, 0.1649, 0.2203, 0.07095, 0.2065, 0.009447, 0.1903, 0.07212, 0.1972, 0.07095, 0.2065, 0.0001916, 0.1986, 0.4798, 0.2096, 0.5428, 0.2066, 0.5515, 0.2154, 0.4804, 0.2189, 0.3854, 0.2178, 0.4798, 0.2096, 0.4804, 0.2189, 0.3858, 0.227, 0.2755, 0.219, 0.3854, 0.2178, 0.3858, 0.227, 0.2752, 0.2281, 0.1658, 0.2111, 0.2755, 0.219, 0.2752, 0.2281, 0.1649, 0.2203, 0.3854, 0.4461, 0.4798, 0.4379, 0.4804, 0.4472, 0.3858, 0.4553, 0.4798, 0.4379, 0.5428, 0.4349, 0.5515, 0.4437, 0.4804, 0.4472, 0.009447, 0.4186, 0.07213, 0.4255, 0.07095, 0.4348, 0.0001917, 0.4269, 0.07213, 0.4255, 0.1658, 0.4394, 0.1649, 0.4486, 0.07095, 0.4348, 0.1658, 0.4394, 0.2755, 0.4473, 0.2752, 0.4564, 0.1649, 0.4486, 0.2755, 0.4473, 0.3854, 0.4461, 0.3858, 0.4553, 0.2752, 0.4564, 0.4852, 0.2594, 0.3915, 0.2455, 0.3925, 0.2363, 0.4864, 0.2501, 0.5479, 0.2663, 0.4852, 0.2594, 0.4864, 0.2501, 0.5572, 0.258, 0.07755, 0.247, 0.01458, 0.25, 0.005844, 0.2412, 0.07695, 0.2377, 0.1719, 0.2388, 0.07755, 0.247, 0.07695, 0.2377, 0.1715, 0.2296, 0.2819, 0.2376, 0.1719, 0.2388, 0.1715, 0.2296, 0.2821, 0.2285, 0.3915, 0.2455, 0.2819, 0.2376, 0.2821, 0.2285, 0.3925, 0.2363, 0.1925, 0.5261, 0.1822, 0.6179, 0.1731, 0.6171, 0.1834, 0.5244, 0.207, 0.469, 0.1925, 0.5261, 0.1834, 0.5244, 0.2008, 0.4568, 0.1809, 0.9302, 0.1922, 0.9879, 0.1853, 0.9998, 0.1718, 0.9314, 0.176, 0.8379, 0.1809, 0.9302, 0.1718, 0.9314, 0.1668, 0.8382, 0.176, 0.7278, 0.176, 0.8379, 0.1668, 0.8382, 0.1667, 0.7276, 0.1822, 0.6179, 0.176, 0.7278, 0.1667, 0.7276, 0.1731, 0.6171, 0.881, 0.1621, 0.8761, 0.06984, 0.8852, 0.06864, 0.8902, 0.1618, 0.8761, 0.06984, 0.8648, 0.01206, 0.8717, 0.0001914, 0.8852, 0.06864, 0.85, 0.531, 0.8645, 0.4739, 0.8736, 0.4756, 0.8562, 0.5432, 0.8645, 0.4739, 0.8748, 0.3821, 0.8839, 0.3829, 0.8736, 0.4756, 0.8748, 0.3821, 0.881, 0.2722, 0.8903, 0.2724, 0.8839, 0.3829, 0.881, 0.2722, 0.881, 0.1621, 0.8902, 0.1618, 0.8903, 0.2724, 0.5833, 0.06948, 0.573, 0.1613, 0.5639, 0.1605, 0.5742, 0.06776, 0.5978, 0.01243, 0.5833, 0.06948, 0.5742, 0.06776, 0.5916, 0.0001914, 0.5717, 0.4735, 0.583, 0.5313, 0.5761, 0.5432, 0.5626, 0.4748, 0.5668, 0.3813, 0.5717, 0.4735, 0.5626, 0.4748, 0.5576, 0.3816, 0.5668, 0.2712, 0.5668, 0.3813, 0.5576, 0.3816, 0.5575, 0.2709, 0.573, 0.1613, 0.5668, 0.2712, 0.5575, 0.2709, 0.5639, 0.1605, 0.1571, 0.6187, 0.1522, 0.5265, 0.1613, 0.5252, 0.1663, 0.6184, 0.1522, 0.5265, 0.1409, 0.4687, 0.1478, 0.4568, 0.1613, 0.5252, 0.1261, 0.9876, 0.1406, 0.9305, 0.1497, 0.9322, 0.1323, 0.9998, 0.1406, 0.9305, 0.1509, 0.8387, 0.16, 0.8395, 0.1497, 0.9322, 0.1509, 0.8387, 0.1571, 0.7288, 0.1664, 0.7291, 0.16, 0.8395, 0.1571, 0.7288, 0.1571, 0.6187, 0.1663, 0.6184, 0.1664, 0.7291, 0.636, 0.09016, 0.7095, 0.06984, 0.7145, 0.1621, 0.632, 0.1742, 0.636, 0.09016, 0.632, 0.1742, 0.5719, 0.1776, 0.5808, 0.09679, 0.636, 0.09016, 0.5808, 0.09679, 0.5877, 0.05111, 0.631, 0.03481, 0.636, 0.09016, 0.631, 0.03481, 0.6983, 0.01206, 0.7095, 0.06984, 0.822, 0.09395, 0.8768, 0.1037, 0.8811, 0.1849, 0.8212, 0.1781, 0.822, 0.09395, 0.8212, 0.1781, 0.7396, 0.1613, 0.7498, 0.06948, 0.822, 0.09395, 0.7498, 0.06948, 0.7643, 0.01243, 0.8302, 0.03897, 0.822, 0.09395, 0.8302, 0.03897, 0.8724, 0.05771, 0.8768, 0.1037, 0.8118, 0.4532, 0.867, 0.4466, 0.8601, 0.4923, 0.8168, 0.5086, 0.8118, 0.4532, 0.8168, 0.5086, 0.7495, 0.5313, 0.7383, 0.4736, 0.8118, 0.4532, 0.7383, 0.4736, 0.7333, 0.3813, 0.8158, 0.3692, 0.8118, 0.4532, 0.8158, 0.3692, 0.8759, 0.3658, 0.867, 0.4466, 0.6258, 0.4494, 0.698, 0.4739, 0.6835, 0.531, 0.6176, 0.5044, 0.6258, 0.4494, 0.6176, 0.5044, 0.5754, 0.4857, 0.571, 0.4397, 0.6258, 0.4494, 0.571, 0.4397, 0.5667, 0.3585, 0.6266, 0.3653, 0.6258, 0.4494, 0.6266, 0.3653, 0.7082, 0.3821, 0.698, 0.4739, 0.5667, 0.3585, 0.571, 0.4397, 0.5617, 0.4403, 0.5575, 0.3587, 0.571, 0.4397, 0.5754, 0.4857, 0.5667, 0.4919, 0.5617, 0.4403, 0.1572, 0.6415, 0.1529, 0.5603, 0.1622, 0.5597, 0.1664, 0.6413, 0.1529, 0.5603, 0.1485, 0.5143, 0.1572, 0.5081, 0.1622, 0.5597, 0.2268, 0.961, 0.2927, 0.9876, 0.2989, 0.9998, 0.2232, 0.9696, 0.1846, 0.9423, 0.2268, 0.961, 0.2232, 0.9696, 0.1759, 0.9485, 0.19, 0.5534, 0.1811, 0.6342, 0.1719, 0.6335, 0.1808, 0.5522, 0.1969, 0.5077, 0.19, 0.5534, 0.1808, 0.5522, 0.1887, 0.501, 0.1063, 0.4956, 0.04041, 0.469, 0.03422, 0.4568, 0.1099, 0.487, 0.1485, 0.5143, 0.1063, 0.4956, 0.1099, 0.487, 0.1572, 0.5081, 0.8811, 0.1849, 0.8768, 0.1037, 0.8861, 0.1031, 0.8903, 0.1847, 0.8768, 0.1037, 0.8724, 0.05771, 0.8811, 0.05148, 0.8861, 0.1031, 0.6176, 0.5044, 0.6835, 0.531, 0.6897, 0.5432, 0.614, 0.513, 0.5754, 0.4857, 0.6176, 0.5044, 0.614, 0.513, 0.5667, 0.4919, 0.8302, 0.03897, 0.7643, 0.01243, 0.7581, 0.0001914, 0.8338, 0.0304, 0.8724, 0.05771, 0.8302, 0.03897, 0.8338, 0.0304, 0.8811, 0.05148, 0.5877, 0.05111, 0.5808, 0.09679, 0.5716, 0.09562, 0.5795, 0.0444, 0.5808, 0.09679, 0.5719, 0.1776, 0.5627, 0.1769, 0.5716, 0.09562, 0.5719, 0.1776, 0.5666, 0.268, 0.5575, 0.2677, 0.5627, 0.1769, 0.5666, 0.268, 0.5667, 0.3585, 0.5575, 0.3587, 0.5575, 0.2677, 0.01458, 0.02173, 0.009572, 0.106, 0.0001915, 0.1057, 0.005844, 0.01289, 0.009572, 0.106, 0.009447, 0.1903, 0.0001914, 0.1986, 0.0001915, 0.1057, 0.1362, 0.9489, 0.1431, 0.9032, 0.1523, 0.9044, 0.1444, 0.9556, 0.1431, 0.9032, 0.152, 0.8224, 0.1612, 0.8231, 0.1523, 0.9044, 0.152, 0.8224, 0.1573, 0.732, 0.1664, 0.7323, 0.1612, 0.8231, 0.1573, 0.732, 0.1572, 0.6415, 0.1664, 0.6413, 0.1664, 0.7323, 0.01458, 0.25, 0.009572, 0.3343, 0.0001914, 0.334, 0.005844, 0.2412, 0.009572, 0.3343, 0.009447, 0.4186, 0.0001917, 0.4269, 0.0001914, 0.334, 0.09294, 0.9652, 0.1362, 0.9489, 0.1444, 0.9556, 0.09603, 0.974, 0.02563, 0.9879, 0.09294, 0.9652, 0.09603, 0.974, 0.01875, 0.9998, 0.1802, 0.8963, 0.1846, 0.9423, 0.1759, 0.9485, 0.1709, 0.8969, 0.1759, 0.8151, 0.1802, 0.8963, 0.1709, 0.8969, 0.1667, 0.8153, 0.1758, 0.7246, 0.1759, 0.8151, 0.1667, 0.8153, 0.1667, 0.7243, 0.1811, 0.6342, 0.1758, 0.7246, 0.1667, 0.7243, 0.1719, 0.6335, 0.2402, 0.4914, 0.1969, 0.5077, 0.1887, 0.501, 0.2371, 0.4827, 0.3075, 0.4687, 0.2402, 0.4914, 0.2371, 0.4827, 0.3143, 0.4568, 0.5428, 0.2066, 0.5478, 0.1223, 0.5572, 0.1226, 0.5515, 0.2154, 0.5478, 0.1223, 0.5479, 0.03796, 0.5572, 0.02966, 0.5572, 0.1226, 0.8601, 0.4923, 0.867, 0.4466, 0.8762, 0.4478, 0.8683, 0.499, 0.867, 0.4466, 0.8759, 0.3658, 0.8851, 0.3665, 0.8762, 0.4478, 0.8759, 0.3658, 0.8812, 0.2754, 0.8903, 0.2757, 0.8851, 0.3665, 0.8812, 0.2754, 0.8811, 0.1849, 0.8903, 0.1847, 0.8903, 0.2757, 0.5428, 0.4349, 0.5478, 0.3506, 0.5572, 0.3509, 0.5515, 0.4437, 0.5478, 0.3506, 0.5479, 0.2663, 0.5572, 0.258, 0.5572, 0.3509, 0.8168, 0.5086, 0.8601, 0.4923, 0.8683, 0.499, 0.8199, 0.5173, 0.7495, 0.5313, 0.8168, 0.5086, 0.8199, 0.5173, 0.7426, 0.5432, 0.631, 0.03481, 0.5877, 0.05111, 0.5795, 0.0444, 0.6279, 0.02605, 0.6983, 0.01206, 0.631, 0.03481, 0.6279, 0.02605, 0.7052, 0.0001914, 0.1719, 0.01053, 0.07755, 0.01873, 0.07695, 0.009369, 0.1715, 0.001294, 0.07755, 0.01873, 0.01458, 0.02173, 0.005844, 0.01289, 0.07695, 0.009369, 0.5479, 0.03796, 0.4852, 0.03114, 0.4864, 0.02183, 0.5572, 0.02966, 0.4852, 0.03114, 0.3915, 0.01722, 0.3925, 0.008018, 0.4864, 0.02183, 0.3915, 0.01722, 0.2819, 0.009271, 0.2821, 0.0001914, 0.3925, 0.008018, 0.2819, 0.009271, 0.1719, 0.01053, 0.1715, 0.001294, 0.2821, 0.0001914, 0.07212, 0.1972, 0.1658, 0.2111, 0.1649, 0.2203, 0.07095, 0.2065, 0.009447, 0.1903, 0.07212, 0.1972, 0.07095, 0.2065, 0.0001914, 0.1986, 0.4798, 0.2096, 0.5428, 0.2066, 0.5515, 0.2154, 0.4804, 0.2189, 0.3854, 0.2178, 0.4798, 0.2096, 0.4804, 0.2189, 0.3858, 0.227, 0.2755, 0.219, 0.3854, 0.2178, 0.3858, 0.227, 0.2752, 0.2281, 0.1658, 0.2111, 0.2755, 0.219, 0.2752, 0.2281, 0.1649, 0.2203, 0.3854, 0.4461, 0.4798, 0.4379, 0.4804, 0.4472, 0.3858, 0.4553, 0.4798, 0.4379, 0.5428, 0.4349, 0.5515, 0.4437, 0.4804, 0.4472, 0.009447, 0.4186, 0.07213, 0.4255, 0.07095, 0.4348, 0.0001917, 0.4269, 0.07213, 0.4255, 0.1658, 0.4394, 0.1649, 0.4486, 0.07095, 0.4348, 0.1658, 0.4394, 0.2755, 0.4473, 0.2752, 0.4564, 0.1649, 0.4486, 0.2755, 0.4473, 0.3854, 0.4461, 0.3858, 0.4553, 0.2752, 0.4564, 0.4852, 0.2594, 0.3915, 0.2455, 0.3925, 0.2363, 0.4864, 0.2501, 0.5479, 0.2663, 0.4852, 0.2594, 0.4864, 0.2501, 0.5572, 0.258, 0.07755, 0.247, 0.01458, 0.25, 0.005844, 0.2412, 0.07695, 0.2377, 0.1719, 0.2388, 0.07755, 0.247, 0.07695, 0.2377, 0.1715, 0.2296, 0.2819, 0.2376, 0.1719, 0.2388, 0.1715, 0.2296, 0.2821, 0.2285, 0.3915, 0.2455, 0.2819, 0.2376, 0.2821, 0.2285, 0.3925, 0.2363, 0.7498, 0.06948, 0.7396, 0.1613, 0.7305, 0.1605, 0.7408, 0.06776, 0.7643, 0.01243, 0.7498, 0.06948, 0.7408, 0.06776, 0.7581, 0.0001914, 0.7383, 0.4736, 0.7495, 0.5313, 0.7426, 0.5432, 0.7292, 0.4748, 0.7333, 0.3813, 0.7383, 0.4736, 0.7292, 0.4748, 0.7242, 0.3816, 0.7333, 0.2712, 0.7333, 0.3813, 0.7242, 0.3816, 0.7241, 0.2709, 0.7396, 0.1613, 0.7333, 0.2712, 0.7241, 0.2709, 0.7305, 0.1605, 0.7145, 0.1621, 0.7095, 0.06984, 0.7186, 0.06864, 0.7236, 0.1618, 0.7095, 0.06984, 0.6983, 0.01206, 0.7052, 0.0001914, 0.7186, 0.06864, 0.6835, 0.531, 0.698, 0.4739, 0.707, 0.4756, 0.6897, 0.5432, 0.698, 0.4739, 0.7082, 0.3821, 0.7173, 0.3829, 0.707, 0.4756, 0.7082, 0.3821, 0.7145, 0.2722, 0.7237, 0.2724, 0.7173, 0.3829, 0.7145, 0.2722, 0.7145, 0.1621, 0.7236, 0.1618, 0.7237, 0.2724, 0.0259, 0.5261, 0.01567, 0.6179, 0.006551, 0.6171, 0.01686, 0.5244, 0.04041, 0.469, 0.0259, 0.5261, 0.01686, 0.5244, 0.03422, 0.4568, 0.0144, 0.9302, 0.02563, 0.9879, 0.01875, 0.9998, 0.005273, 0.9314, 0.009402, 0.8379, 0.0144, 0.9302, 0.005273, 0.9314, 0.0002539, 0.8382, 0.009433, 0.7278, 0.009402, 0.8379, 0.0002539, 0.8382, 0.0001914, 0.7276, 0.01567, 0.6179, 0.009433, 0.7278, 0.0001914, 0.7276, 0.006551, 0.6171, 0.3237, 0.6187, 0.3187, 0.5264, 0.3278, 0.5252, 0.3328, 0.6184, 0.3187, 0.5264, 0.3075, 0.4687, 0.3143, 0.4568, 0.3278, 0.5252, 0.2927, 0.9876, 0.3072, 0.9305, 0.3162, 0.9322, 0.2989, 0.9998, 0.3072, 0.9305, 0.3174, 0.8387, 0.3265, 0.8395, 0.3162, 0.9322, 0.3174, 0.8387, 0.3237, 0.7288, 0.3329, 0.7291, 0.3265, 0.8395, 0.3237, 0.7288, 0.3237, 0.6187, 0.3328, 0.6184, 0.3329, 0.7291, 0.2452, 0.5468, 0.3187, 0.5264, 0.3237, 0.6187, 0.2412, 0.6308, 0.2452, 0.5468, 0.2412, 0.6308, 0.1811, 0.6342, 0.19, 0.5534, 0.2452, 0.5468, 0.19, 0.5534, 0.1969, 0.5077, 0.2402, 0.4914, 0.2452, 0.5468, 0.2402, 0.4914, 0.3075, 0.4687, 0.3187, 0.5264, 0.07866, 0.5468, 0.1522, 0.5264, 0.1571, 0.6187, 0.0747, 0.6308, 0.07866, 0.5468, 0.0747, 0.6308, 0.01453, 0.6342, 0.02345, 0.5534, 0.07866, 0.5468, 0.02345, 0.5534, 0.0304, 0.5077, 0.07361, 0.4914, 0.07866, 0.5468, 0.07361, 0.4914, 0.1409, 0.4687, 0.1522, 0.5264, 0.07237, 0.3362, 0.07755, 0.247, 0.1719, 0.2388, 0.1666, 0.339, 0.07237, 0.3362, 0.1666, 0.339, 0.1658, 0.4394, 0.07213, 0.4255, 0.07237, 0.3362, 0.07213, 0.4255, 0.009447, 0.4186, 0.009572, 0.3343, 0.07237, 0.3362, 0.009572, 0.3343, 0.01458, 0.25, 0.07755, 0.247, 0.485, 0.3487, 0.4852, 0.2594, 0.5479, 0.2663, 0.5478, 0.3506, 0.485, 0.3487, 0.5478, 0.3506, 0.5428, 0.4349, 0.4798, 0.4379, 0.485, 0.3487, 0.4798, 0.4379, 0.3854, 0.4461, 0.3908, 0.3459, 0.485, 0.3487, 0.3908, 0.3459, 0.3915, 0.2455, 0.4852, 0.2594, 0.2787, 0.3425, 0.2819, 0.2376, 0.3915, 0.2455, 0.3908, 0.3459, 0.2787, 0.3425, 0.3908, 0.3459, 0.3854, 0.4461, 0.2755, 0.4473, 0.2787, 0.3425, 0.2755, 0.4473, 0.1658, 0.4394, 0.1666, 0.339, 0.2787, 0.3425, 0.1666, 0.339, 0.1719, 0.2388, 0.2819, 0.2376, 0.485, 0.1204, 0.4798, 0.2096, 0.3854, 0.2178, 0.3908, 0.1176, 0.485, 0.1204, 0.3908, 0.1176, 0.3915, 0.01722, 0.4852, 0.03114, 0.485, 0.1204, 0.4852, 0.03114, 0.5479, 0.03796, 0.5478, 0.1223, 0.485, 0.1204, 0.5478, 0.1223, 0.5428, 0.2066, 0.4798, 0.2096, 0.07237, 0.1079, 0.07213, 0.1972, 0.009447, 0.1903, 0.009572, 0.106, 0.07237, 0.1079, 0.009572, 0.106, 0.01458, 0.02173, 0.07755, 0.01873, 0.07237, 0.1079, 0.07755, 0.01873, 0.1719, 0.01053, 0.1666, 0.1107, 0.07237, 0.1079, 0.1666, 0.1107, 0.1658, 0.2111, 0.07213, 0.1972, 0.2787, 0.1142, 0.2755, 0.219, 0.1658, 0.2111, 0.1666, 0.1107, 0.2787, 0.1142, 0.1666, 0.1107, 0.1719, 0.01053, 0.2819, 0.009271, 0.2787, 0.1142, 0.2819, 0.009271, 0.3915, 0.01722, 0.3908, 0.1176, 0.2787, 0.1142, 0.3908, 0.1176, 0.3854, 0.2178, 0.2755, 0.219, 0.822, 0.09395, 0.8768, 0.1037, 0.8811, 0.1849, 0.8212, 0.1781, 0.822, 0.09395, 0.8212, 0.1781, 0.7396, 0.1613, 0.7498, 0.06948, 0.822, 0.09395, 0.7498, 0.06948, 0.7643, 0.01243, 0.8302, 0.03897, 0.822, 0.09395, 0.8302, 0.03897, 0.8724, 0.05771, 0.8768, 0.1037, 0.8118, 0.4532, 0.867, 0.4466, 0.8601, 0.4923, 0.8168, 0.5086, 0.8118, 0.4532, 0.8168, 0.5086, 0.7495, 0.5313, 0.7383, 0.4736, 0.8118, 0.4532, 0.7383, 0.4736, 0.7333, 0.3813, 0.8158, 0.3692, 0.8118, 0.4532, 0.8158, 0.3692, 0.8759, 0.3658, 0.867, 0.4466, 0.8194, 0.2737, 0.8812, 0.2754, 0.8759, 0.3658, 0.8158, 0.3692, 0.8194, 0.2737, 0.8158, 0.3692, 0.7333, 0.3813, 0.7333, 0.2712, 0.8194, 0.2737, 0.7333, 0.2712, 0.7396, 0.1613, 0.8212, 0.1781, 0.8194, 0.2737, 0.8212, 0.1781, 0.8811, 0.1849, 0.8812, 0.2754, 0.06843, 0.9061, 0.1406, 0.9305, 0.1261, 0.9876, 0.06023, 0.961, 0.06843, 0.9061, 0.06023, 0.961, 0.01802, 0.9423, 0.01369, 0.8963, 0.06843, 0.9061, 0.01369, 0.8963, 0.009377, 0.8151, 0.06926, 0.8219, 0.06843, 0.9061, 0.06926, 0.8219, 0.1509, 0.8387, 0.1406, 0.9305, 0.07101, 0.7263, 0.1571, 0.7288, 0.1509, 0.8387, 0.06926, 0.8219, 0.07101, 0.7263, 0.06926, 0.8219, 0.009377, 0.8151, 0.009251, 0.7246, 0.07101, 0.7263, 0.009251, 0.7246, 0.01453, 0.6342, 0.0747, 0.6308, 0.07101, 0.7263, 0.0747, 0.6308, 0.1571, 0.6187, 0.1571, 0.7288, 0.6555, 0.09395, 0.7102, 0.1037, 0.7145, 0.1849, 0.6546, 0.1781, 0.6555, 0.09395, 0.6546, 0.1781, 0.573, 0.1613, 0.5833, 0.06948, 0.6555, 0.09395, 0.5833, 0.06948, 0.5978, 0.01243, 0.6637, 0.03897, 0.6555, 0.09395, 0.6637, 0.03897, 0.7059, 0.05771, 0.7102, 0.1037, 0.6452, 0.4532, 0.7004, 0.4466, 0.6935, 0.4923, 0.6503, 0.5086, 0.6452, 0.4532, 0.6503, 0.5086, 0.583, 0.5313, 0.5717, 0.4736, 0.6452, 0.4532, 0.5717, 0.4736, 0.5668, 0.3813, 0.6492, 0.3692, 0.6452, 0.4532, 0.6492, 0.3692, 0.7094, 0.3658, 0.7004, 0.4466, 0.6529, 0.2737, 0.7146, 0.2754, 0.7094, 0.3658, 0.6492, 0.3692, 0.6529, 0.2737, 0.6492, 0.3692, 0.5668, 0.3813, 0.5668, 0.2712, 0.6529, 0.2737, 0.5668, 0.2712, 0.573, 0.1613, 0.6546, 0.1781, 0.6529, 0.2737, 0.6546, 0.1781, 0.7145, 0.1849, 0.7146, 0.2754, 0.235, 0.9061, 0.3072, 0.9305, 0.2927, 0.9876, 0.2268, 0.961, 0.235, 0.9061, 0.2268, 0.961, 0.1846, 0.9423, 0.1802, 0.8963, 0.235, 0.9061, 0.1802, 0.8963, 0.1759, 0.8151, 0.2358, 0.8219, 0.235, 0.9061, 0.2358, 0.8219, 0.3174, 0.8387, 0.3072, 0.9305, 0.2376, 0.7263, 0.3237, 0.7288, 0.3174, 0.8387, 0.2358, 0.8219, 0.2376, 0.7263, 0.2358, 0.8219, 0.1759, 0.8151, 0.1758, 0.7246, 0.2376, 0.7263, 0.1758, 0.7246, 0.1811, 0.6342, 0.2412, 0.6308, 0.2376, 0.7263, 0.2412, 0.6308, 0.3237, 0.6187, 0.3237, 0.7288, 0.009377, 0.8151, 0.01369, 0.8963, 0.004385, 0.8969, 0.0001915, 0.8153, 0.01369, 0.8963, 0.01802, 0.9423, 0.009364, 0.9485, 0.004385, 0.8969, 0.7145, 0.1849, 0.7102, 0.1037, 0.7195, 0.1031, 0.7237, 0.1847, 0.7102, 0.1037, 0.7059, 0.05771, 0.7145, 0.05148, 0.7195, 0.1031, 0.2268, 0.961, 0.2927, 0.9876, 0.2989, 0.9998, 0.2232, 0.9696, 0.1846, 0.9423, 0.2268, 0.961, 0.2232, 0.9696, 0.1759, 0.9485, 0.19, 0.5534, 0.1811, 0.6342, 0.1719, 0.6335, 0.1808, 0.5522, 0.1969, 0.5077, 0.19, 0.5534, 0.1808, 0.5522, 0.1887, 0.501, 0.6637, 0.03897, 0.5978, 0.01243, 0.5916, 0.0001914, 0.6672, 0.0304, 0.7059, 0.05771, 0.6637, 0.03897, 0.6672, 0.0304, 0.7145, 0.05148, 0.8811, 0.1849, 0.8768, 0.1037, 0.8861, 0.1031, 0.8903, 0.1847, 0.8768, 0.1037, 0.8724, 0.05771, 0.8811, 0.05148, 0.8861, 0.1031, 0.06023, 0.961, 0.1261, 0.9876, 0.1323, 0.9998, 0.05665, 0.9696, 0.01802, 0.9423, 0.06023, 0.961, 0.05665, 0.9696, 0.009364, 0.9485, 0.8302, 0.03897, 0.7643, 0.01243, 0.7581, 0.0001914, 0.8338, 0.0304, 0.8724, 0.05771, 0.8302, 0.03897, 0.8338, 0.0304, 0.8811, 0.05148, 0.0304, 0.5077, 0.02345, 0.5534, 0.0142, 0.5522, 0.02211, 0.501, 0.02345, 0.5534, 0.01453, 0.6342, 0.005371, 0.6335, 0.0142, 0.5522, 0.01453, 0.6342, 0.009251, 0.7246, 0.0001914, 0.7243, 0.005371, 0.6335, 0.009251, 0.7246, 0.009377, 0.8151, 0.0001915, 0.8153, 0.0001914, 0.7243, 0.01458, 0.25, 0.009572, 0.3343, 0.0001914, 0.334, 0.005844, 0.2412, 0.009572, 0.3343, 0.009447, 0.4186, 0.0001919, 0.4269, 0.0001914, 0.334, 0.6935, 0.4923, 0.7004, 0.4466, 0.7097, 0.4478, 0.7018, 0.499, 0.7004, 0.4466, 0.7094, 0.3658, 0.7185, 0.3665, 0.7097, 0.4478, 0.7094, 0.3658, 0.7146, 0.2754, 0.7237, 0.2757, 0.7185, 0.3665, 0.7146, 0.2754, 0.7145, 0.1849, 0.7237, 0.1847, 0.7237, 0.2757, 0.01458, 0.02173, 0.009572, 0.106, 0.0001914, 0.1057, 0.005844, 0.01289, 0.009572, 0.106, 0.009447, 0.1903, 0.0001914, 0.1986, 0.0001914, 0.1057, 0.6503, 0.5086, 0.6935, 0.4923, 0.7018, 0.499, 0.6534, 0.5173, 0.583, 0.5313, 0.6503, 0.5086, 0.6534, 0.5173, 0.5761, 0.5432, 0.1802, 0.8963, 0.1846, 0.9423, 0.1759, 0.9485, 0.1709, 0.8969, 0.1759, 0.8151, 0.1802, 0.8963, 0.1709, 0.8969, 0.1667, 0.8153, 0.1758, 0.7246, 0.1759, 0.8151, 0.1667, 0.8153, 0.1667, 0.7243, 0.1811, 0.6342, 0.1758, 0.7246, 0.1667, 0.7243, 0.1719, 0.6335, 0.2402, 0.4914, 0.1969, 0.5077, 0.1887, 0.501, 0.2371, 0.4827, 0.3075, 0.4687, 0.2402, 0.4914, 0.2371, 0.4827, 0.3143, 0.4568, 0.5428, 0.4349, 0.5478, 0.3506, 0.5572, 0.3509, 0.5515, 0.4437, 0.5478, 0.3506, 0.5479, 0.2663, 0.5572, 0.258, 0.5572, 0.3509, 0.8601, 0.4923, 0.867, 0.4466, 0.8762, 0.4478, 0.8683, 0.499, 0.867, 0.4466, 0.8759, 0.3658, 0.8851, 0.3665, 0.8762, 0.4478, 0.8759, 0.3658, 0.8812, 0.2754, 0.8903, 0.2757, 0.8851, 0.3665, 0.8812, 0.2754, 0.8811, 0.1849, 0.8903, 0.1847, 0.8903, 0.2757, 0.5428, 0.2066, 0.5478, 0.1223, 0.5572, 0.1226, 0.5515, 0.2154, 0.5478, 0.1223, 0.5479, 0.03796, 0.5572, 0.02966, 0.5572, 0.1226, 0.8168, 0.5086, 0.8601, 0.4923, 0.8683, 0.499, 0.8199, 0.5173, 0.7495, 0.5313, 0.8168, 0.5086, 0.8199, 0.5173, 0.7426, 0.5432, 0.07361, 0.4914, 0.0304, 0.5077, 0.02211, 0.501, 0.07052, 0.4827, 0.1409, 0.4687, 0.07361, 0.4914, 0.07052, 0.4827, 0.1478, 0.4568, 0.1719, 0.2388, 0.07755, 0.247, 0.07695, 0.2377, 0.1715, 0.2296, 0.07755, 0.247, 0.01458, 0.25, 0.005844, 0.2412, 0.07695, 0.2377, 0.5479, 0.2663, 0.4852, 0.2594, 0.4864, 0.2501, 0.5572, 0.258, 0.4852, 0.2594, 0.3915, 0.2455, 0.3925, 0.2363, 0.4864, 0.2501, 0.3915, 0.2455, 0.2819, 0.2376, 0.2821, 0.2285, 0.3925, 0.2363, 0.2819, 0.2376, 0.1719, 0.2388, 0.1715, 0.2296, 0.2821, 0.2285, 0.07213, 0.4255, 0.1658, 0.4394, 0.1649, 0.4486, 0.07095, 0.4348, 0.009447, 0.4186, 0.07213, 0.4255, 0.07095, 0.4348, 0.0001919, 0.4269, 0.4798, 0.4379, 0.5428, 0.4349, 0.5515, 0.4437, 0.4804, 0.4472, 0.3854, 0.4461, 0.4798, 0.4379, 0.4804, 0.4472, 0.3858, 0.4553, 0.2755, 0.4473, 0.3854, 0.4461, 0.3858, 0.4553, 0.2752, 0.4564, 0.1658, 0.4394, 0.2755, 0.4473, 0.2752, 0.4564, 0.1649, 0.4486, 0.3854, 0.2178, 0.4798, 0.2096, 0.4804, 0.2189, 0.3858, 0.227, 0.4798, 0.2096, 0.5428, 0.2066, 0.5515, 0.2154, 0.4804, 0.2189, 0.009447, 0.1903, 0.07213, 0.1972, 0.07095, 0.2065, 0.0001914, 0.1986, 0.07213, 0.1972, 0.1658, 0.2111, 0.1649, 0.2203, 0.07095, 0.2065, 0.1658, 0.2111, 0.2755, 0.219, 0.2752, 0.2281, 0.1649, 0.2203, 0.2755, 0.219, 0.3854, 0.2178, 0.3858, 0.227, 0.2752, 0.2281, 0.4852, 0.03114, 0.3915, 0.01722, 0.3925, 0.008018, 0.4864, 0.02183, 0.5479, 0.03796, 0.4852, 0.03114, 0.4864, 0.02183, 0.5572, 0.02966, 0.07755, 0.01873, 0.01458, 0.02173, 0.005844, 0.01289, 0.07695, 0.009369, 0.1719, 0.01053, 0.07755, 0.01873, 0.07695, 0.009369, 0.1715, 0.001294, 0.2819, 0.009271, 0.1719, 0.01053, 0.1715, 0.001294, 0.2821, 0.0001914, 0.3915, 0.01722, 0.2819, 0.009271, 0.2821, 0.0001914, 0.3925, 0.008018, 0.7498, 0.06948, 0.7396, 0.1613, 0.7305, 0.1605, 0.7408, 0.06776, 0.7643, 0.01243, 0.7498, 0.06948, 0.7408, 0.06776, 0.7581, 0.0001914, 0.7383, 0.4736, 0.7495, 0.5313, 0.7426, 0.5432, 0.7292, 0.4748, 0.7333, 0.3813, 0.7383, 0.4736, 0.7292, 0.4748, 0.7242, 0.3816, 0.7333, 0.2712, 0.7333, 0.3813, 0.7242, 0.3816, 0.7241, 0.2709, 0.7396, 0.1613, 0.7333, 0.2712, 0.7241, 0.2709, 0.7305, 0.1605, 0.1571, 0.6187, 0.1522, 0.5264, 0.1613, 0.5252, 0.1663, 0.6184, 0.1522, 0.5264, 0.1409, 0.4687, 0.1478, 0.4568, 0.1613, 0.5252, 0.1261, 0.9876, 0.1406, 0.9305, 0.1497, 0.9322, 0.1323, 0.9998, 0.1406, 0.9305, 0.1509, 0.8387, 0.16, 0.8395, 0.1497, 0.9322, 0.1509, 0.8387, 0.1571, 0.7288, 0.1664, 0.7291, 0.16, 0.8395, 0.1571, 0.7288, 0.1571, 0.6187, 0.1663, 0.6184, 0.1664, 0.7291, 0.5833, 0.06948, 0.573, 0.1613, 0.5639, 0.1605, 0.5742, 0.06776, 0.5978, 0.01243, 0.5833, 0.06948, 0.5742, 0.06776, 0.5916, 0.0001914, 0.5717, 0.4736, 0.583, 0.5313, 0.5761, 0.5432, 0.5626, 0.4748, 0.5668, 0.3813, 0.5717, 0.4736, 0.5626, 0.4748, 0.5576, 0.3816, 0.5668, 0.2712, 0.5668, 0.3813, 0.5576, 0.3816, 0.5575, 0.2709, 0.573, 0.1613, 0.5668, 0.2712, 0.5575, 0.2709, 0.5639, 0.1605, 0.3237, 0.6187, 0.3187, 0.5264, 0.3278, 0.5252, 0.3328, 0.6184, 0.3187, 0.5264, 0.3075, 0.4687, 0.3143, 0.4568, 0.3278, 0.5252, 0.2927, 0.9876, 0.3072, 0.9305, 0.3162, 0.9322, 0.2989, 0.9998, 0.3072, 0.9305, 0.3174, 0.8387, 0.3265, 0.8395, 0.3162, 0.9322, 0.3174, 0.8387, 0.3237, 0.7288, 0.3329, 0.7291, 0.3265, 0.8395, 0.3237, 0.7288, 0.3237, 0.6187, 0.3328, 0.6184, 0.3329, 0.7291])
me_cube_006.materials.append(mat_blue_texture)
me_cube_006.materials.append(mat_white_greyish_texture)
me_cube_006.materials.append(mat_yellow_light_texture)
me_cube_006.use_remesh_preserve_volume = False
me_cube_006.use_remesh_preserve_attributes = False
me_cube_006.use_mirror_vertex_groups = False
me_cube_006.update()

# ---- objects
ob_volleyball = bpy.data.objects.new('Volleyball', me_cube_006)

# ---- transforms, parenting, visibility, modifiers, constraints
ob_volleyball.location = (0.0, 0.0, 0.4236)
ob_volleyball.lineart.crease_threshold = 0.0

# ---- collection membership
col_collection_1.objects.link(ob_volleyball)

# ---- scene / render settings (as saved in the file)
scene.frame_start = 1; scene.frame_end = 250; scene.frame_set(35)
scene.render.engine = 'BLENDER_EEVEE_NEXT'
scene.render.resolution_percentage = 50
scene.render.dither_intensity = 0.0
scene.cycles.use_denoising = False
scene.cycles.samples = 10
scene.cycles.sampling_pattern = 'TABULATED_SOBOL'
scene.cycles.light_sampling_threshold = 0.0
scene.cycles.use_adaptive_sampling = False
scene.cycles.use_light_tree = False
scene.cycles.blur_glossy = 0.0
scene.cycles.pixel_filter_type = 'GAUSSIAN'
scene.cycles.sample_clamp_indirect = 0.0
scene.view_settings.view_transform = 'Standard'
bpy.context.view_layer.update()

# ---- added for rendering (the .blend has no active camera and no usable light): camera, sun
cam_auto = bpy.data.cameras.new('AutoCamera')
cam_auto.lens = 50.0
cam_auto.sensor_width = 36.0
cam_auto.clip_end = 1000.0
ob_auto_camera = bpy.data.objects.new('AutoCamera', cam_auto)
scene.collection.objects.link(ob_auto_camera)
ob_auto_camera.location = (1.34613, -1.61535, 1.50047)
ob_auto_camera.rotation_euler = (1.09748, -7.21219e-08, 0.694738)
scene.camera = ob_auto_camera
light_auto_sun = bpy.data.lights.new('AutoSun', 'SUN')
light_auto_sun.energy = 3.0
light_auto_sun.angle = 0.0523599
ob_auto_sun = bpy.data.objects.new('AutoSun', light_auto_sun)
scene.collection.objects.link(ob_auto_sun)
ob_auto_sun.rotation_euler = (0.872665, 0.174533, 0.523599)
bpy.context.view_layer.update()
